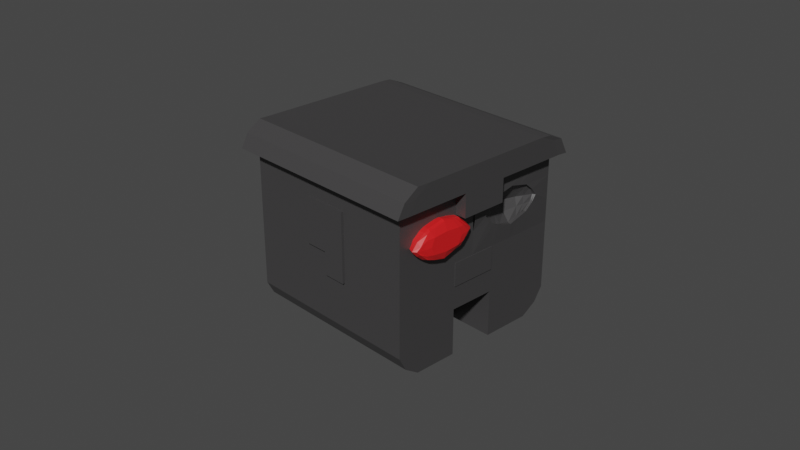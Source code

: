 # Source: Head.blend  (saved by Blender 2.80.75; exported with 4.5.12 LTS)
import bpy
from mathutils import Matrix  # noqa: F401  (used for matrix-valued properties, if any)

bpy.ops.wm.read_factory_settings(use_empty=True)
scene = bpy.context.scene
scene.name = 'Scene'

# ---- collections
col_collection = bpy.data.collections.new('Collection'); scene.collection.children.link(col_collection)

# ---- materials (node trees are filled in below, after node groups)
mat_red_gem = bpy.data.materials.new('Red gem')
mat_red_gem.alpha_threshold = 0.0
mat_red_gem.use_transparent_shadow = False
mat_red_gem.use_sss_translucency = True
mat_red_gem.use_thickness_from_shadow = True
mat_red_gem.diffuse_color = (0.8, 0.01499, 0.03606, 1.0)
mat_red_gem.roughness = 0.0
mat_red_gem.specular_intensity = 1.0
mat_red_gem.metallic = 1.0
mat_red_gem.line_color = (0.0, 0.0, 0.0, 1.0)
mat_stone_head_001 = bpy.data.materials.new('Stone Head.001')
mat_stone_head_001.use_transparent_shadow = False
mat_red_gem_001 = bpy.data.materials.new('Red gem.001')
mat_red_gem_001.alpha_threshold = 0.0
mat_red_gem_001.use_transparent_shadow = False
mat_red_gem_001.use_sss_translucency = True
mat_red_gem_001.use_thickness_from_shadow = True
mat_red_gem_001.diffuse_color = (0.8, 0.01499, 0.03606, 1.0)
mat_red_gem_001.roughness = 0.0
mat_red_gem_001.specular_intensity = 1.0
mat_red_gem_001.metallic = 1.0
mat_red_gem_001.line_color = (0.0, 0.0, 0.0, 1.0)

# ---- material node trees
mat_red_gem.use_nodes = True; mat_red_gem.node_tree.nodes.clear()
_N = mat_red_gem.node_tree.nodes; _L = mat_red_gem.node_tree.links
n0 = _N.new('ShaderNodeOutputMaterial'); n0.name = 'Material Output'; n0.location = (300, 300)
n1 = _N.new('ShaderNodeBsdfPrincipled'); n1.name = 'Principled BSDF'; n1.location = (10, 300)
n1.distribution = 'GGX'
n1.subsurface_method = 'BURLEY'
n1.inputs[0].default_value = (0.8, 0.01355, 0.01578, 1.0)
n1.inputs[2].default_value = 0.4
n1.inputs[3].default_value = 1.45
n1.inputs[9].default_value = (0.0, 0.2, 0.1)
n1.inputs[27].default_value = (0.0, 0.0, 0.0, 1.0)
n1.inputs[28].default_value = 1.0
_L.new(n1.outputs[0], n0.inputs[0])
n0.is_active_output = True
mat_stone_head_001.use_nodes = True; mat_stone_head_001.node_tree.nodes.clear()
_N = mat_stone_head_001.node_tree.nodes; _L = mat_stone_head_001.node_tree.links
n0 = _N.new('ShaderNodeOutputMaterial'); n0.name = 'Material Output'; n0.location = (300, 300)
n1 = _N.new('ShaderNodeBsdfPrincipled'); n1.name = 'Principled BSDF'; n1.location = (10, 300)
n1.distribution = 'GGX'
n1.subsurface_method = 'BURLEY'
n1.inputs[0].default_value = (0.0469, 0.04519, 0.04647, 1.0)
n1.inputs[3].default_value = 1.45
n1.inputs[13].default_value = 1.0
n1.inputs[27].default_value = (0.0, 0.0, 0.0, 1.0)
n1.inputs[28].default_value = 1.0
_L.new(n1.outputs[0], n0.inputs[0])
n0.is_active_output = True
mat_red_gem_001.use_nodes = True; mat_red_gem_001.node_tree.nodes.clear()
_N = mat_red_gem_001.node_tree.nodes; _L = mat_red_gem_001.node_tree.links
n0 = _N.new('ShaderNodeOutputMaterial'); n0.name = 'Material Output'; n0.location = (300, 300)
n1 = _N.new('ShaderNodeBsdfPrincipled'); n1.name = 'Principled BSDF'; n1.location = (10, 300)
n1.distribution = 'GGX'
n1.subsurface_method = 'BURLEY'
n1.inputs[0].default_value = (0.8, 0.01355, 0.01578, 1.0)
n1.inputs[2].default_value = 0.4
n1.inputs[3].default_value = 1.45
n1.inputs[9].default_value = (0.0, 0.2, 0.1)
n1.inputs[27].default_value = (0.0, 0.0, 0.0, 1.0)
n1.inputs[28].default_value = 1.0
_L.new(n1.outputs[0], n0.inputs[0])
n0.is_active_output = True

# ---- world
world_world = bpy.data.worlds.new('World'); scene.world = world_world
world_world.use_nodes = True; world_world.node_tree.nodes.clear()
_N = world_world.node_tree.nodes; _L = world_world.node_tree.links
n0 = _N.new('ShaderNodeOutputWorld'); n0.name = 'World Output'; n0.location = (300, 300)
n1 = _N.new('ShaderNodeBackground'); n1.name = 'Background'; n1.location = (10, 300)
n1.inputs[0].default_value = (0.05088, 0.05088, 0.05088, 1.0)
_L.new(n1.outputs[0], n0.inputs[0])
n0.is_active_output = True
world_world.color = (0.05088, 0.05088, 0.05088)
world_world.use_sun_shadow = False
world_world.sun_shadow_jitter_overblur = 0.0

# ---- cameras
cam_camera = bpy.data.cameras.new('Camera')
cam_camera.clip_end = 100.0
cam_camera.ortho_scale = 7.314

# ---- meshes
me_cube = bpy.data.meshes.new('Cube')
me_cube.from_pydata([(0.6139, 0.5511, -0.2668), (0.6834, 0.5673, -1.0), (0.5903, -0.5652, -0.2353), (0.5868, -0.6325, -1.0), (-0.645, 0.5509, -0.2901), (-0.7366, 0.5509, -1.026), (-0.6337, -0.5694, -0.2687), (-0.6827, -0.5975, -1.0), (-0.9352, 0.0, -1.0), (0.9139, 0.0, -0.2554), (-0.9222, 0.0, -0.2933), (0.9562, 0.0, -1.0), (0.0, 0.8787, -0.9992), (0.0, -0.9046, -0.2391), (0.0, -0.8939, -1.013), (0.0, 0.8884, -0.318), (0.0, 0.0, -1.918), (0.0, 0.0, -0.02592), (-0.8155, 0.2828, -0.3025), (0.8417, 0.2836, -1.0), (-0.8683, 0.2755, -1.013), (0.75, 0.2836, -0.2651), (0.0, 0.5, -0.02592), (0.0, 0.4413, -1.538), (-0.872, -0.3013, -1.0), (0.7763, -0.303, -0.2453), (-0.8025, -0.3013, -0.2843), (0.8291, -0.3162, -1.0), (0.0, -0.4545, -1.538), (0.0, -0.5, -0.02592), (0.3291, -0.7928, -1.0), (0.2034, 0.8022, -0.279), (0.5, 0.0, -0.02592), (0.3417, 0.7836, -1.0), (0.1796, -0.8162, -0.1655), (0.5, 0.0, -1.538), (0.4208, 0.3918, -0.02592), (0.4208, 0.3918, -1.269), (0.4145, -0.4081, -0.02592), (0.4145, -0.4081, -1.269), (-0.3683, 0.7755, -1.013), (-0.1877, -0.8101, -0.1657), (-0.5, 0.0, -1.538), (-0.372, -0.8013, -1.0), (-0.2035, 0.7997, -0.2691), (-0.5, 0.0, -0.02592), (-0.4342, 0.3877, -1.275), (-0.4342, 0.3877, -0.03239), (-0.436, -0.4007, -1.269), (-0.436, -0.4007, -0.02592), (-0.7469, 0.4132, -0.302), (0.7625, 0.4255, -1.0), (-0.8025, 0.4132, -1.019), (0.693, 0.399, -0.2704), (0.0, 0.75, -0.1244), (0.0, 0.6472, -1.269), (0.3813, 0.5877, -1.134), (0.3813, 0.5877, -0.1244), (-0.4012, 0.5816, -0.1341), (-0.4012, 0.5816, -1.144), (-0.808, -0.452, -1.0), (0.6658, -0.4744, -0.245), (0.0, -0.6751, -1.269), (0.0, -0.75, -0.1284), (-0.7357, -0.4755, -0.28), (0.7436, -0.4744, -1.0), (0.3718, -0.6122, -0.1284), (0.3718, -0.6122, -1.134), (-0.404, -0.601, -1.134), (-0.404, -0.601, -0.1284), (0.6834, 0.5673, -0.513), (-0.685, -0.5787, -0.513), (0.6077, -0.6325, -0.513), (-0.7366, 0.5509, -0.5388), (1.0, 0.0, -0.513), (-1.0, 0.0, -0.513), (0.0, 0.9576, -0.513), (0.0, -0.9699, -0.513), (0.8417, 0.2836, -0.513), (-0.8683, 0.2755, -0.5259), (-0.872, -0.3013, -0.513), (0.8291, -0.3162, -0.513), (0.3291, -0.8162, -0.513), (0.3417, 0.7836, -0.513), (-0.3683, 0.7755, -0.5259), (-0.372, -0.8013, -0.513), (0.7625, 0.4255, -0.513), (-0.8025, 0.4132, -0.5324), (-0.808, -0.452, -0.513), (0.7436, -0.4744, -0.513), (0.6834, 0.5673, -0.7565), (0.5972, -0.6325, -0.7565), (-0.7366, 0.5509, -0.7824), (1.0, 0.0, -0.7565), (-1.0, 0.0, -0.7565), (0.0, 0.9181, -0.7561), (0.0, -0.9319, -0.7632), (0.8417, 0.2836, -0.7565), (-0.8683, 0.2755, -0.7694), (-0.872, -0.3013, -0.7565), (0.8291, -0.3162, -0.7565), (0.3291, -0.8045, -0.7565), (0.3417, 0.7836, -0.7565), (-0.3683, 0.7755, -0.7694), (-0.372, -0.8013, -0.7565), (0.7625, 0.4255, -0.7565), (-0.8025, 0.4132, -0.7759), (-0.808, -0.452, -0.7565), (0.7436, -0.4744, -0.7565), (-0.6838, -0.5881, -0.7565), (-0.6844, -0.5834, -0.6347), (0.6834, 0.5673, -0.6347), (0.6024, -0.6325, -0.6347), (-0.7366, 0.5509, -0.6606), (1.0, 0.0, -0.6347), (-1.0, 0.0, -0.6347), (0.0, 0.9378, -0.6345), (0.0, -0.9509, -0.6381), (0.8417, 0.2836, -0.6347), (-0.8683, 0.2755, -0.6477), (-0.872, -0.3013, -0.6347), (0.8291, -0.3162, -0.6347), (0.3291, -0.8104, -0.6347), (0.3417, 0.7836, -0.6347), (-0.3683, 0.7755, -0.6477), (-0.372, -0.8013, -0.6347), (0.7625, 0.4255, -0.6347), (-0.8025, 0.4132, -0.6541), (-0.808, -0.452, -0.6347), (0.7436, -0.4744, -0.6347), (0.6834, 0.5673, -0.8782), (0.592, -0.6325, -0.8782), (-0.7366, 0.5509, -0.9041), (0.9868, 0.0, -0.8782), (-0.9785, 0.0, -0.8782), (0.0, 0.8984, -0.8776), (0.0, -0.9129, -0.8883), (0.8417, 0.2836, -0.8782), (-0.8683, 0.2755, -0.8912), (-0.872, -0.3013, -0.8782), (0.8291, -0.3162, -0.8782), (0.3291, -0.7986, -0.8782), (0.3417, 0.7836, -0.8782), (-0.3683, 0.7755, -0.8912), (-0.372, -0.8013, -0.8782), (0.7625, 0.4255, -0.8782), (-0.8025, 0.4132, -0.8976), (-0.808, -0.452, -0.8782), (0.7436, -0.4744, -0.8782), (-0.6833, -0.5928, -0.8782)], [], [(69, 64, 6, 41), (85, 41, 6, 71), (87, 50, 4, 73), (67, 65, 3, 30), (89, 61, 2, 72), (83, 31, 0, 70), (78, 21, 9, 74), (37, 19, 11, 35), (80, 26, 10, 75), (47, 18, 10, 45), (36, 22, 17, 32), (46, 23, 16, 42), (84, 44, 15, 76), (68, 62, 14, 43), (82, 34, 13, 77), (66, 63, 13, 34), (59, 55, 23, 46), (57, 54, 22, 36), (58, 50, 18, 47), (56, 51, 19, 37), (86, 53, 21, 78), (75, 10, 18, 79), (32, 17, 29, 38), (42, 16, 28, 48), (88, 64, 26, 80), (74, 9, 25, 81), (35, 11, 27, 39), (45, 10, 26, 49), (16, 35, 39, 28), (9, 32, 38, 25), (55, 56, 37, 23), (53, 57, 36, 21), (61, 66, 34, 2), (72, 2, 34, 82), (21, 36, 32, 9), (23, 37, 35, 16), (76, 15, 31, 83), (62, 67, 30, 14), (17, 45, 49, 29), (8, 42, 48, 24), (54, 58, 47, 22), (52, 59, 46, 20), (60, 68, 43, 7), (73, 4, 44, 84), (20, 46, 42, 8), (22, 47, 45, 17), (77, 13, 41, 85), (63, 69, 41, 13), (5, 40, 59, 52), (15, 44, 58, 54), (0, 31, 57, 53), (12, 33, 56, 55), (70, 0, 53, 86), (33, 1, 51, 56), (44, 4, 50, 58), (31, 15, 54, 57), (40, 12, 55, 59), (79, 18, 50, 87), (29, 49, 69, 63), (24, 48, 68, 60), (28, 39, 67, 62), (25, 38, 66, 61), (71, 6, 64, 88), (38, 29, 63, 66), (48, 28, 62, 68), (81, 25, 61, 89), (39, 27, 65, 67), (49, 26, 64, 69), (121, 81, 89, 129), (110, 71, 88, 128), (119, 79, 87, 127), (111, 70, 86, 126), (117, 77, 85, 125), (113, 73, 84, 124), (116, 76, 83, 123), (112, 72, 82, 122), (114, 74, 81, 121), (128, 88, 80, 120), (115, 75, 79, 119), (126, 86, 78, 118), (122, 82, 77, 117), (124, 84, 76, 116), (120, 80, 75, 115), (118, 78, 74, 114), (123, 83, 70, 111), (129, 89, 72, 112), (127, 87, 73, 113), (125, 85, 71, 110), (144, 104, 109, 149), (146, 106, 92, 132), (148, 108, 91, 131), (142, 102, 90, 130), (137, 97, 93, 133), (139, 99, 94, 134), (143, 103, 95, 135), (141, 101, 96, 136), (145, 105, 97, 137), (134, 94, 98, 138), (147, 107, 99, 139), (133, 93, 100, 140), (131, 91, 101, 141), (135, 95, 102, 142), (132, 92, 103, 143), (136, 96, 104, 144), (130, 90, 105, 145), (138, 98, 106, 146), (149, 109, 107, 147), (140, 100, 108, 148), (104, 125, 110, 109), (106, 127, 113, 92), (108, 129, 112, 91), (102, 123, 111, 90), (97, 118, 114, 93), (99, 120, 115, 94), (103, 124, 116, 95), (101, 122, 117, 96), (105, 126, 118, 97), (94, 115, 119, 98), (107, 128, 120, 99), (93, 114, 121, 100), (91, 112, 122, 101), (95, 116, 123, 102), (92, 113, 124, 103), (96, 117, 125, 104), (90, 111, 126, 105), (98, 119, 127, 106), (109, 110, 128, 107), (100, 121, 129, 108), (27, 140, 148, 65), (7, 149, 147, 60), (20, 138, 146, 52), (1, 130, 145, 51), (14, 136, 144, 43), (5, 132, 143, 40), (12, 135, 142, 33), (3, 131, 141, 30), (11, 133, 140, 27), (60, 147, 139, 24), (8, 134, 138, 20), (51, 145, 137, 19), (30, 141, 136, 14), (40, 143, 135, 12), (24, 139, 134, 8), (19, 137, 133, 11), (33, 142, 130, 1), (65, 148, 131, 3), (52, 146, 132, 5), (43, 144, 149, 7)])
_uv = me_cube.uv_layers.new(name='UVMap')
_uv.uv.foreach_set('vector', [0.5625, 0.2188, 0.625, 0.2188, 0.625, 0.25, 0.5625, 0.25, 0.5, 0.4375, 0.625, 0.4375, 0.625, 0.5, 0.5, 0.5, 0.5, 0.7188, 0.625, 0.7188, 0.625, 0.75, 0.5, 0.75, 0.5625, 0.9688, 0.625, 0.9688, 0.625, 1.0, 0.5625, 1.0, 0.25, 0.7188, 0.375, 0.7188, 0.375, 0.75, 0.25, 0.75, 0.75, 0.6875, 0.875, 0.6875, 0.875, 0.75, 0.75, 0.75, 0.25, 0.5625, 0.375, 0.5625, 0.375, 0.625, 0.25, 0.625, 0.5625, 0.8125, 0.625, 0.8125, 0.625, 0.875, 0.5625, 0.875, 0.5, 0.5625, 0.625, 0.5625, 0.625, 0.625, 0.5, 0.625, 0.5625, 0.0625, 0.625, 0.0625, 0.625, 0.125, 0.5625, 0.125, 0.4375, 0.0625, 0.5, 0.0625, 0.5, 0.125, 0.4375, 0.125, 0.4375, 0.8125, 0.5, 0.8125, 0.5, 0.875, 0.4375, 0.875, 0.75, 0.5625, 0.875, 0.5625, 0.875, 0.625, 0.75, 0.625, 0.4375, 0.9687, 0.5, 0.9688, 0.5, 1.0, 0.4375, 1.0, 0.5, 0.3125, 0.625, 0.3125, 0.625, 0.375, 0.5, 0.375, 0.4375, 0.2187, 0.5, 0.2187, 0.5, 0.25, 0.4375, 0.25, 0.4375, 0.7812, 0.5, 0.7812, 0.5, 0.8125, 0.4375, 0.8125, 0.4375, 0.03125, 0.5, 0.03125, 0.5, 0.0625, 0.4375, 0.0625, 0.5625, 0.03125, 0.625, 0.03125, 0.625, 0.0625, 0.5625, 0.0625, 0.5625, 0.7813, 0.625, 0.7812, 0.625, 0.8125, 0.5625, 0.8125, 0.25, 0.5312, 0.375, 0.5312, 0.375, 0.5625, 0.25, 0.5625, 0.5, 0.625, 0.625, 0.625, 0.625, 0.6875, 0.5, 0.6875, 0.4375, 0.125, 0.5, 0.125, 0.5, 0.1875, 0.4375, 0.1875, 0.4375, 0.875, 0.5, 0.875, 0.5, 0.9375, 0.4375, 0.9375, 0.5, 0.5312, 0.625, 0.5312, 0.625, 0.5625, 0.5, 0.5625, 0.25, 0.625, 0.375, 0.625, 0.375, 0.6875, 0.25, 0.6875, 0.5625, 0.875, 0.625, 0.875, 0.625, 0.9375, 0.5625, 0.9375, 0.5625, 0.125, 0.625, 0.125, 0.625, 0.1875, 0.5625, 0.1875, 0.5, 0.875, 0.5625, 0.875, 0.5625, 0.9375, 0.5, 0.9375, 0.375, 0.125, 0.4375, 0.125, 0.4375, 0.1875, 0.375, 0.1875, 0.5, 0.7812, 0.5625, 0.7813, 0.5625, 0.8125, 0.5, 0.8125, 0.375, 0.03125, 0.4375, 0.03125, 0.4375, 0.0625, 0.375, 0.0625, 0.375, 0.2187, 0.4375, 0.2187, 0.4375, 0.25, 0.375, 0.25, 0.5, 0.25, 0.625, 0.25, 0.625, 0.3125, 0.5, 0.3125, 0.375, 0.0625, 0.4375, 0.0625, 0.4375, 0.125, 0.375, 0.125, 0.5, 0.8125, 0.5625, 0.8125, 0.5625, 0.875, 0.5, 0.875, 0.75, 0.625, 0.875, 0.625, 0.875, 0.6875, 0.75, 0.6875, 0.5, 0.9688, 0.5625, 0.9688, 0.5625, 1.0, 0.5, 1.0, 0.5, 0.125, 0.5625, 0.125, 0.5625, 0.1875, 0.5, 0.1875, 0.375, 0.875, 0.4375, 0.875, 0.4375, 0.9375, 0.375, 0.9375, 0.5, 0.03125, 0.5625, 0.03125, 0.5625, 0.0625, 0.5, 0.0625, 0.375, 0.7813, 0.4375, 0.7812, 0.4375, 0.8125, 0.375, 0.8125, 0.375, 0.9688, 0.4375, 0.9687, 0.4375, 1.0, 0.375, 1.0, 0.75, 0.5, 0.875, 0.5, 0.875, 0.5625, 0.75, 0.5625, 0.375, 0.8125, 0.4375, 0.8125, 0.4375, 0.875, 0.375, 0.875, 0.5, 0.0625, 0.5625, 0.0625, 0.5625, 0.125, 0.5, 0.125, 0.5, 0.375, 0.625, 0.375, 0.625, 0.4375, 0.5, 0.4375, 0.5, 0.2187, 0.5625, 0.2188, 0.5625, 0.25, 0.5, 0.25, 0.375, 0.75, 0.4375, 0.75, 0.4375, 0.7812, 0.375, 0.7813, 0.5, 0.0, 0.5625, 0.0, 0.5625, 0.03125, 0.5, 0.03125, 0.375, 0.0, 0.4375, 0.0, 0.4375, 0.03125, 0.375, 0.03125, 0.5, 0.75, 0.5625, 0.75, 0.5625, 0.7813, 0.5, 0.7812, 0.25, 0.5, 0.375, 0.5, 0.375, 0.5312, 0.25, 0.5312, 0.5625, 0.75, 0.625, 0.75, 0.625, 0.7812, 0.5625, 0.7813, 0.5625, 0.0, 0.625, 0.0, 0.625, 0.03125, 0.5625, 0.03125, 0.4375, 0.0, 0.5, 0.0, 0.5, 0.03125, 0.4375, 0.03125, 0.4375, 0.75, 0.5, 0.75, 0.5, 0.7812, 0.4375, 0.7812, 0.5, 0.6875, 0.625, 0.6875, 0.625, 0.7188, 0.5, 0.7188, 0.5, 0.1875, 0.5625, 0.1875, 0.5625, 0.2188, 0.5, 0.2187, 0.375, 0.9375, 0.4375, 0.9375, 0.4375, 0.9687, 0.375, 0.9688, 0.5, 0.9375, 0.5625, 0.9375, 0.5625, 0.9688, 0.5, 0.9688, 0.375, 0.1875, 0.4375, 0.1875, 0.4375, 0.2187, 0.375, 0.2187, 0.5, 0.5, 0.625, 0.5, 0.625, 0.5312, 0.5, 0.5312, 0.4375, 0.1875, 0.5, 0.1875, 0.5, 0.2187, 0.4375, 0.2187, 0.4375, 0.9375, 0.5, 0.9375, 0.5, 0.9688, 0.4375, 0.9687, 0.25, 0.6875, 0.375, 0.6875, 0.375, 0.7188, 0.25, 0.7188, 0.5625, 0.9375, 0.625, 0.9375, 0.625, 0.9688, 0.5625, 0.9688, 0.5625, 0.1875, 0.625, 0.1875, 0.625, 0.2188, 0.5625, 0.2188, 0.2188, 0.6875, 0.25, 0.6875, 0.25, 0.7188, 0.2188, 0.7188, 0.4688, 0.5, 0.5, 0.5, 0.5, 0.5312, 0.4688, 0.5312, 0.4688, 0.6875, 0.5, 0.6875, 0.5, 0.7188, 0.4688, 0.7188, 0.2188, 0.5, 0.25, 0.5, 0.25, 0.5312, 0.2188, 0.5312, 0.4688, 0.375, 0.5, 0.375, 0.5, 0.4375, 0.4688, 0.4375, 0.7188, 0.5, 0.75, 0.5, 0.75, 0.5625, 0.7188, 0.5625, 0.7188, 0.625, 0.75, 0.625, 0.75, 0.6875, 0.7188, 0.6875, 0.4688, 0.25, 0.5, 0.25, 0.5, 0.3125, 0.4688, 0.3125, 0.2188, 0.625, 0.25, 0.625, 0.25, 0.6875, 0.2188, 0.6875, 0.4688, 0.5312, 0.5, 0.5312, 0.5, 0.5625, 0.4688, 0.5625, 0.4688, 0.625, 0.5, 0.625, 0.5, 0.6875, 0.4688, 0.6875, 0.2188, 0.5312, 0.25, 0.5312, 0.25, 0.5625, 0.2188, 0.5625, 0.4688, 0.3125, 0.5, 0.3125, 0.5, 0.375, 0.4688, 0.375, 0.7188, 0.5625, 0.75, 0.5625, 0.75, 0.625, 0.7188, 0.625, 0.4688, 0.5625, 0.5, 0.5625, 0.5, 0.625, 0.4688, 0.625, 0.2188, 0.5625, 0.25, 0.5625, 0.25, 0.625, 0.2188, 0.625, 0.7188, 0.6875, 0.75, 0.6875, 0.75, 0.75, 0.7188, 0.75, 0.2188, 0.7188, 0.25, 0.7188, 0.25, 0.75, 0.2188, 0.75, 0.4688, 0.7188, 0.5, 0.7188, 0.5, 0.75, 0.4688, 0.75, 0.4688, 0.4375, 0.5, 0.4375, 0.5, 0.5, 0.4688, 0.5, 0.4062, 0.4375, 0.4375, 0.4375, 0.4375, 0.5, 0.4062, 0.5, 0.4062, 0.7188, 0.4375, 0.7187, 0.4375, 0.75, 0.4062, 0.75, 0.1562, 0.7188, 0.1875, 0.7188, 0.1875, 0.75, 0.1562, 0.75, 0.6562, 0.6875, 0.6875, 0.6875, 0.6875, 0.75, 0.6562, 0.75, 0.1562, 0.5625, 0.1875, 0.5625, 0.1875, 0.625, 0.1562, 0.625, 0.4062, 0.5625, 0.4375, 0.5625, 0.4375, 0.625, 0.4062, 0.625, 0.6562, 0.5625, 0.6875, 0.5625, 0.6875, 0.625, 0.6562, 0.625, 0.4062, 0.3125, 0.4375, 0.3125, 0.4375, 0.375, 0.4062, 0.375, 0.1562, 0.5312, 0.1875, 0.5312, 0.1875, 0.5625, 0.1562, 0.5625, 0.4062, 0.625, 0.4375, 0.625, 0.4375, 0.6875, 0.4062, 0.6875, 0.4062, 0.5312, 0.4375, 0.5312, 0.4375, 0.5625, 0.4062, 0.5625, 0.1562, 0.625, 0.1875, 0.625, 0.1875, 0.6875, 0.1562, 0.6875, 0.4062, 0.25, 0.4375, 0.25, 0.4375, 0.3125, 0.4062, 0.3125, 0.6562, 0.625, 0.6875, 0.625, 0.6875, 0.6875, 0.6562, 0.6875, 0.6562, 0.5, 0.6875, 0.5, 0.6875, 0.5625, 0.6562, 0.5625, 0.4062, 0.375, 0.4375, 0.375, 0.4375, 0.4375, 0.4062, 0.4375, 0.1562, 0.5, 0.1875, 0.5, 0.1875, 0.5312, 0.1562, 0.5312, 0.4062, 0.6875, 0.4375, 0.6875, 0.4375, 0.7187, 0.4062, 0.7188, 0.4062, 0.5, 0.4375, 0.5, 0.4375, 0.5312, 0.4062, 0.5312, 0.1562, 0.6875, 0.1875, 0.6875, 0.1875, 0.7188, 0.1562, 0.7188, 0.4375, 0.4375, 0.4688, 0.4375, 0.4688, 0.5, 0.4375, 0.5, 0.4375, 0.7187, 0.4688, 0.7188, 0.4688, 0.75, 0.4375, 0.75, 0.1875, 0.7188, 0.2188, 0.7188, 0.2188, 0.75, 0.1875, 0.75, 0.6875, 0.6875, 0.7188, 0.6875, 0.7188, 0.75, 0.6875, 0.75, 0.1875, 0.5625, 0.2188, 0.5625, 0.2188, 0.625, 0.1875, 0.625, 0.4375, 0.5625, 0.4688, 0.5625, 0.4688, 0.625, 0.4375, 0.625, 0.6875, 0.5625, 0.7188, 0.5625, 0.7188, 0.625, 0.6875, 0.625, 0.4375, 0.3125, 0.4688, 0.3125, 0.4688, 0.375, 0.4375, 0.375, 0.1875, 0.5312, 0.2188, 0.5312, 0.2188, 0.5625, 0.1875, 0.5625, 0.4375, 0.625, 0.4688, 0.625, 0.4688, 0.6875, 0.4375, 0.6875, 0.4375, 0.5312, 0.4688, 0.5312, 0.4688, 0.5625, 0.4375, 0.5625, 0.1875, 0.625, 0.2188, 0.625, 0.2188, 0.6875, 0.1875, 0.6875, 0.4375, 0.25, 0.4688, 0.25, 0.4688, 0.3125, 0.4375, 0.3125, 0.6875, 0.625, 0.7188, 0.625, 0.7188, 0.6875, 0.6875, 0.6875, 0.6875, 0.5, 0.7188, 0.5, 0.7188, 0.5625, 0.6875, 0.5625, 0.4375, 0.375, 0.4688, 0.375, 0.4688, 0.4375, 0.4375, 0.4375, 0.1875, 0.5, 0.2188, 0.5, 0.2188, 0.5312, 0.1875, 0.5312, 0.4375, 0.6875, 0.4688, 0.6875, 0.4688, 0.7188, 0.4375, 0.7187, 0.4375, 0.5, 0.4688, 0.5, 0.4688, 0.5312, 0.4375, 0.5312, 0.1875, 0.6875, 0.2188, 0.6875, 0.2188, 0.7188, 0.1875, 0.7188, 0.125, 0.6875, 0.1562, 0.6875, 0.1562, 0.7188, 0.125, 0.7188, 0.375, 0.5, 0.4062, 0.5, 0.4062, 0.5312, 0.375, 0.5312, 0.375, 0.6875, 0.4062, 0.6875, 0.4062, 0.7188, 0.375, 0.7188, 0.125, 0.5, 0.1562, 0.5, 0.1562, 0.5312, 0.125, 0.5312, 0.375, 0.375, 0.4062, 0.375, 0.4062, 0.4375, 0.375, 0.4375, 0.625, 0.5, 0.6562, 0.5, 0.6562, 0.5625, 0.625, 0.5625, 0.625, 0.625, 0.6562, 0.625, 0.6562, 0.6875, 0.625, 0.6875, 0.375, 0.25, 0.4062, 0.25, 0.4062, 0.3125, 0.375, 0.3125, 0.125, 0.625, 0.1562, 0.625, 0.1562, 0.6875, 0.125, 0.6875, 0.375, 0.5312, 0.4062, 0.5312, 0.4062, 0.5625, 0.375, 0.5625, 0.375, 0.625, 0.4062, 0.625, 0.4062, 0.6875, 0.375, 0.6875, 0.125, 0.5312, 0.1562, 0.5312, 0.1562, 0.5625, 0.125, 0.5625, 0.375, 0.3125, 0.4062, 0.3125, 0.4062, 0.375, 0.375, 0.375, 0.625, 0.5625, 0.6562, 0.5625, 0.6562, 0.625, 0.625, 0.625, 0.375, 0.5625, 0.4062, 0.5625, 0.4062, 0.625, 0.375, 0.625, 0.125, 0.5625, 0.1562, 0.5625, 0.1562, 0.625, 0.125, 0.625, 0.625, 0.6875, 0.6562, 0.6875, 0.6562, 0.75, 0.625, 0.75, 0.125, 0.7188, 0.1562, 0.7188, 0.1562, 0.75, 0.125, 0.75, 0.375, 0.7188, 0.4062, 0.7188, 0.4062, 0.75, 0.375, 0.75, 0.375, 0.4375, 0.4062, 0.4375, 0.4062, 0.5, 0.375, 0.5])
me_cube.materials.append(mat_red_gem)
me_cube.materials.append(None)
me_cube.use_remesh_preserve_volume = False
me_cube.use_remesh_preserve_attributes = False
me_cube.use_mirror_vertex_groups = False
me_cube.update()
me_cube_001 = bpy.data.meshes.new('Cube.001')
me_cube_001.from_pydata([(6.177, -3.59, -15.9), (6.169, 1.173, -15.9), (6.184, -3.59, -0.8627), (6.176, 1.173, -0.8627), (6.686, -1.346, -15.9), (-3.187, -1.346, -15.89), (-3.18, -1.346, -0.8525), (-3.187, 0.03784, -15.89), (6.693, 0.03784, -0.8633), (6.686, 0.03784, -15.9), (-3.18, 0.03784, -0.8525), (6.686, -2.571, -15.9), (-3.18, -2.571, -0.8525), (-3.187, -2.571, -15.89), (6.693, -2.571, -0.8633), (6.686, -3.183, -15.9), (-3.18, -3.183, -0.8525), (-3.187, -3.183, -15.89), (6.693, -3.183, -0.8633), (-3.187, -1.959, -15.89), (6.693, -1.959, -0.8633), (6.686, -1.959, -15.9), (-3.18, -1.959, -0.8525), (6.686, -0.6543, -15.9), (-3.18, -0.6543, -0.8525), (-3.187, -0.6543, -15.89), (6.693, -0.6543, -0.8633), (-3.187, 0.73, -15.89), (6.693, 0.73, -0.8633), (6.686, 0.73, -15.9), (-3.18, 0.73, -0.8525), (1.749, -3.795, -15.9), (1.749, 1.422, -15.9), (1.757, 1.422, -0.8579), (1.757, -3.795, -0.8579), (1.757, -1.346, -0.8579), (1.749, -1.346, -15.9), (1.757, 0.03784, -0.8579), (1.749, 0.03784, -15.9), (1.749, -2.571, -15.9), (1.757, -2.571, -0.8579), (1.749, -3.183, -15.9), (1.757, -3.183, -0.8579), (1.757, -1.959, -0.8579), (1.749, -1.959, -15.9), (1.749, -0.6543, -15.9), (1.757, -0.6543, -0.8579), (1.757, 0.73, -0.8579), (1.749, 0.73, -15.9), (-0.7188, -3.795, -15.89), (-0.7188, 1.422, -15.89), (-0.7117, 1.422, -0.8552), (-0.7117, -3.795, -0.8552), (-0.7117, -0.6546, -0.8552), (-0.7188, -1.346, -15.89), (-0.7188, 0.03784, -15.89), (-0.7188, -2.571, -15.89), (-0.7117, -2.571, -0.8552), (-0.7188, -3.183, -15.89), (-0.6804, -3.168, -0.8552), (-0.7117, -1.959, -0.8552), (-0.7188, -1.959, -15.89), (-0.7188, -0.6543, -15.89), (-0.7188, 0.73, -15.89), (4.218, 1.422, -15.9), (4.225, 1.422, -0.8606), (4.225, -3.795, -0.8606), (4.225, -1.346, -0.8606), (4.218, -1.346, -15.9), (4.225, 0.03784, -0.8606), (4.218, 0.03784, -15.9), (4.218, -2.571, -15.9), (4.225, -2.571, -0.8606), (4.218, -3.183, -15.9), (4.225, -3.183, -0.8606), (4.225, -1.959, -0.8606), (4.218, -1.959, -15.9), (4.218, -0.6543, -15.9), (4.225, -0.6543, -0.8606), (4.225, 0.73, -0.8606), (4.218, 0.73, -15.9), (4.218, -3.795, -15.9), (0.5153, 1.422, -15.9), (0.5224, 1.422, -0.8565), (0.5224, -3.795, -0.8565), (0.5224, -1.346, -0.8565), (0.5153, -1.346, -15.9), (0.5153, 0.03784, -15.9), (0.5153, -2.571, -15.9), (0.5224, -2.571, -0.8565), (0.5153, -3.183, -15.9), (0.5224, -3.183, -0.8565), (0.5224, -1.959, -0.8565), (0.5153, -1.959, -15.9), (0.5153, -0.6543, -15.9), (0.5153, 0.73, -15.9), (0.5153, -3.795, -15.9), (2.984, -3.795, -15.9), (2.984, 1.422, -15.9), (2.991, 1.422, -0.8592), (2.991, -3.795, -0.8592), (2.991, -1.346, -0.8592), (2.984, -1.346, -15.9), (2.991, 0.03784, -0.8592), (2.984, 0.03784, -15.9), (2.984, -2.571, -15.9), (2.991, -2.571, -0.8592), (2.984, -3.183, -15.9), (2.991, -3.183, -0.8592), (2.991, -1.959, -0.8592), (2.984, -1.959, -15.9), (2.984, -0.6543, -15.9), (2.991, -0.6543, -0.8592), (2.991, 0.73, -0.8592), (2.984, 0.73, -15.9), (-1.953, -3.795, -15.89), (-1.953, 1.422, -15.89), (-1.946, 1.422, -0.8538), (-1.946, -3.795, -0.8538), (-1.953, -1.346, -15.89), (-1.953, 0.03784, -15.89), (-1.953, -2.571, -15.89), (-1.946, -2.571, -0.8538), (-1.953, -3.183, -15.89), (-1.946, -3.183, -0.8538), (-1.946, -1.959, -0.8538), (-1.953, -1.959, -15.89), (-1.953, -0.6543, -15.89), (-1.946, 0.73, -0.8538), (-1.953, 0.73, -15.89), (5.452, 1.422, -15.9), (5.459, 1.422, -0.8619), (5.459, -3.795, -0.8619), (5.452, -1.346, -15.9), (5.459, 0.03784, -0.8619), (5.452, 0.03784, -15.9), (5.452, -2.571, -15.9), (5.459, -2.571, -0.8619), (5.452, -3.183, -15.9), (5.459, -3.183, -0.8619), (5.459, -1.959, -0.8619), (5.452, -1.959, -15.9), (5.452, -0.6543, -15.9), (5.459, -0.6543, -0.8619), (5.459, 0.73, -0.8619), (5.452, 0.73, -15.9), (5.452, -3.795, -15.9), (6.172, 1.173, -8.382), (6.181, -3.59, -8.382), (-3.184, -1.346, -8.372), (6.69, -1.346, -8.383), (6.69, 0.03784, -8.383), (-3.184, 0.03784, -8.372), (-3.184, -2.571, -8.372), (6.69, -2.571, -8.383), (-3.184, -3.183, -8.372), (6.69, -3.183, -8.383), (6.69, -1.959, -8.383), (-3.184, -1.959, -8.372), (6.69, -0.6543, -8.383), (-3.184, -0.6543, -8.372), (-3.184, 0.73, -8.372), (6.69, 0.73, -8.383), (1.753, -3.795, -8.377), (1.753, 1.422, -8.377), (-0.7153, -3.795, -8.375), (-0.7153, 1.422, -8.375), (4.221, 1.422, -8.38), (4.221, -3.795, -8.38), (1.752, 1.514, -10.26), (2.987, 1.422, -8.379), (2.987, -3.795, -8.379), (-1.949, -3.795, -8.373), (-1.949, 1.422, -8.373), (5.456, -3.795, -8.382), (5.456, 1.422, -8.382), (6.183, -3.59, -4.623), (-3.182, -1.346, -4.612), (-3.182, 0.03784, -4.612), (-3.182, -2.571, -4.612), (-3.182, -3.183, -4.612), (-3.182, -1.959, -4.612), (-3.182, -0.6543, -4.612), (-3.182, 0.73, -4.612), (1.755, 1.422, -4.618), (-0.7135, 1.422, -4.615), (4.223, 1.422, -4.62), (0.5207, 1.422, -4.616), (2.989, 1.422, -4.619), (-1.948, 1.422, -4.614), (5.457, 1.422, -4.622), (6.174, 1.173, -4.623), (6.692, -1.346, -4.623), (6.692, 0.03784, -4.623), (6.692, -2.571, -4.623), (6.692, -3.183, -4.623), (6.692, -1.959, -4.623), (6.692, -0.6543, -4.623), (6.692, 0.73, -4.623), (1.755, -3.795, -4.618), (-0.7135, -3.795, -4.615), (4.223, -3.795, -4.62), (0.5207, -3.795, -4.616), (2.989, -3.795, -4.619), (-1.948, -3.795, -4.614), (5.457, -3.795, -4.622), (6.17, 1.173, -12.14), (6.688, -1.346, -12.14), (6.688, 0.03784, -12.14), (6.688, -2.571, -12.14), (6.688, -3.183, -12.14), (6.688, -1.959, -12.14), (6.688, -0.6543, -12.14), (6.688, 0.73, -12.14), (1.751, -3.795, -12.14), (-0.7171, -3.795, -12.13), (4.22, -3.795, -12.14), (0.5171, -3.795, -12.14), (2.985, -3.795, -12.14), (-1.951, -3.795, -12.13), (5.454, -3.795, -12.14), (6.179, -3.59, -12.14), (-3.185, -1.346, -12.13), (-3.185, 0.03784, -12.13), (-3.185, -2.571, -12.13), (-3.185, -3.183, -12.13), (-3.185, -1.959, -12.13), (-3.185, -0.6543, -12.13), (-3.185, 0.73, -12.13), (1.751, 1.422, -12.14), (-0.7171, 1.422, -12.13), (4.22, 1.422, -12.14), (0.5171, 1.422, -12.14), (2.985, 1.422, -12.14), (-1.951, 1.422, -12.13), (5.454, 1.422, -12.14), (6.183, -3.59, -2.743), (-3.181, -1.346, -2.732), (-3.181, 0.03784, -2.732), (-3.181, -2.571, -2.732), (-3.181, -3.183, -2.732), (-3.181, -1.959, -2.732), (-3.181, -0.6543, -2.732), (-3.181, 0.73, -2.732), (1.756, 1.422, -2.738), (-0.7126, 1.422, -2.735), (4.224, 1.422, -2.74), (0.5215, 1.422, -2.736), (2.99, 1.422, -2.739), (-1.947, 1.422, -2.734), (5.458, 1.422, -2.742), (6.175, 1.173, -2.743), (6.692, 0.03784, -2.743), (6.692, -2.571, -2.743), (6.692, -3.183, -2.743), (6.692, -1.959, -2.743), (6.692, -0.6543, -2.743), (6.692, 0.73, -2.743), (1.756, -3.795, -2.738), (-0.7126, -3.795, -2.735), (4.224, -3.795, -2.74), (0.5215, -3.795, -2.736), (2.99, -3.795, -2.739), (-1.947, -3.795, -2.734), (5.458, -3.795, -2.742), (6.173, 1.173, -6.502), (6.691, -1.346, -6.503), (6.691, 0.03784, -6.503), (6.691, -2.571, -6.503), (6.691, -3.183, -6.503), (6.691, -1.959, -6.503), (6.691, -0.6543, -6.503), (6.691, 0.73, -6.503), (1.754, -3.795, -6.498), (-0.7144, -3.795, -6.495), (4.222, -3.795, -6.5), (0.5198, -3.795, -6.496), (2.988, -3.795, -6.499), (-1.949, -3.795, -6.494), (5.456, -3.795, -6.502), (6.182, -3.59, -6.502), (-3.183, -1.346, -6.492), (-3.183, 0.03784, -6.492), (-3.183, -2.571, -6.492), (-3.183, -3.183, -6.492), (-3.183, -1.959, -6.492), (-3.183, -0.6543, -6.492), (-3.183, 0.73, -6.492), (1.754, 1.422, -6.498), (-0.7144, 1.422, -6.495), (4.222, 1.422, -6.5), (0.5198, 1.422, -6.496), (2.988, 1.422, -6.499), (-1.949, 1.422, -6.494), (5.456, 1.422, -6.502), (6.18, -3.59, -10.26), (-3.185, -1.346, -10.25), (-3.185, 0.03784, -10.25), (-3.185, -2.571, -10.25), (-3.185, -3.183, -10.25), (-3.185, -1.959, -10.25), (-3.185, -0.6543, -10.25), (-3.185, 0.73, -10.25), (1.752, 1.422, -10.26), (-0.7162, 1.422, -10.25), (4.22, 1.422, -10.26), (0.518, 1.422, -10.26), (2.986, 1.422, -10.26), (-1.95, 1.422, -10.25), (5.455, 1.422, -10.26), (6.171, 1.173, -10.26), (6.689, -1.346, -10.26), (6.689, 0.03784, -10.26), (6.689, -2.571, -10.26), (6.689, -3.183, -10.26), (6.689, -1.959, -10.26), (6.689, -0.6543, -10.26), (6.689, 0.73, -10.26), (1.752, -3.795, -10.26), (-0.7162, -3.795, -10.25), (4.22, -3.795, -10.26), (0.518, -3.795, -10.26), (2.986, -3.795, -10.26), (-1.95, -3.795, -10.25), (5.455, -3.795, -10.26), (6.17, 1.173, -14.02), (6.687, -1.346, -14.02), (6.687, 0.03784, -14.02), (6.687, -2.571, -14.02), (6.687, -3.183, -14.02), (6.687, -1.959, -14.02), (6.687, -0.6543, -14.02), (6.687, 0.73, -14.02), (1.75, -3.795, -14.02), (-0.718, -3.795, -14.01), (4.219, -3.795, -14.02), (0.5162, -3.795, -14.02), (2.985, -3.795, -14.02), (-1.952, -3.795, -14.01), (5.453, -3.795, -14.02), (6.178, -3.59, -14.02), (-3.186, -1.346, -14.01), (-3.186, 0.03784, -14.01), (-3.186, -2.571, -14.01), (-3.186, -3.183, -14.01), (-3.186, -1.959, -14.01), (-3.186, -0.6543, -14.01), (-3.186, 0.73, -14.01), (1.75, 1.422, -14.02), (-0.718, 1.422, -14.01), (4.219, 1.422, -14.02), (0.5162, 1.422, -14.02), (2.985, 1.422, -14.02), (-1.952, 1.422, -14.01), (5.453, 1.422, -14.02), (1.792, -1.959, -0.8579), (1.792, -1.346, -0.8579), (1.792, -0.6543, -0.8579), (1.791, -1.346, -2.738), (1.79, -1.346, -4.618), (1.791, -1.959, -2.738), (1.79, -1.959, -4.618), (1.791, -0.6543, -2.738), (1.79, -0.6543, -4.618), (-0.6694, -1.983, -0.8552), (-0.7117, -2.571, -0.8552), (0.5224, -2.571, -0.8565), (0.5224, -1.959, -0.8565), (1.757, -1.346, -0.7855), (1.757, -1.959, -0.7855), (1.757, -0.6543, -0.7855), (2.991, -1.346, -0.7868), (2.991, -1.959, -0.7868), (2.991, -0.6543, -0.7868), (-3.179, -3.183, 0.02351), (-2.657, -3.594, 0.03229), (-3.179, -0.6542, 0.02351), (-3.179, -1.346, 0.02351), (-3.179, 0.7301, 0.02351), (-3.179, 0.03797, 0.02351), (-3.179, -1.958, 0.02351), (-3.179, -2.571, 0.02351), (-2.809, 1.187, 0.0231), (-1.945, -0.6545, 0.02216), (-0.7111, -0.6545, 0.0208), (-1.945, -1.958, 0.02216), (-0.7111, -1.958, 0.0208), (-1.945, -0.6542, 0.02216), (-1.945, 1.422, 0.02216), (-1.945, -3.795, 0.02216), (-1.945, 0.03797, 0.02216), (-1.945, -2.571, 0.02216), (-1.945, -3.183, 0.02216), (-1.945, 0.7301, 0.02216), (-1.954, -3.795, -16.68), (-2.665, -3.595, -16.67), (-3.188, 0.7298, -16.68), (-2.817, 1.187, -16.68), (-3.188, -1.959, -16.68), (-3.188, -1.347, -16.68), (-3.188, -0.6544, -16.68), (-3.188, 0.0377, -16.68), (-3.188, -3.183, -16.68), (-3.188, -2.571, -16.68), (-1.954, 1.422, -16.68), (-1.954, -1.347, -16.68), (-1.954, 0.0377, -16.68), (-1.954, -2.571, -16.68), (-1.954, -3.183, -16.68), (-1.954, -1.959, -16.68), (-1.954, -0.6544, -16.68), (-1.954, 0.7298, -16.68), (-0.03685, -1.346, -0.8559), (-0.09465, 1.422, -0.8559), (1.754, -3.869, -6.498), (1.753, -3.869, -8.377), (-0.7144, -3.869, -6.495), (-0.7153, -3.869, -8.375), (0.5198, -3.869, -6.496), (0.5189, -3.869, -8.376), (2.988, -3.869, -6.499), (2.987, -3.869, -8.379), (1.752, -3.869, -10.26), (-0.7162, -3.869, -10.25), (0.518, -3.869, -10.26), (1.753, 1.514, -8.377), (-0.7162, 1.514, -10.25), (-0.7153, 1.514, -8.375), (0.518, 1.514, -10.26), (0.5189, 1.514, -8.376), (2.987, 1.514, -8.379), (1.754, 1.514, -6.498), (-0.7144, 1.514, -6.495), (0.5198, 1.514, -6.496), (2.988, 1.514, -6.499), (-3.165, 0.991, -15.85), (-2.795, 1.448, -15.85), (-2.788, 1.448, -2.688), (-2.788, 1.448, -0.8081), (-3.158, 0.991, -0.8077), (-3.159, 0.991, -2.688), (-1.931, 1.683, -15.85), (-1.924, 1.683, -0.809), (-1.932, 1.683, -16.64), (-3.157, 0.9912, 0.06828), (-1.925, 1.683, -2.689), (-2.792, 1.448, -10.21), (-2.791, 1.448, -8.328), (-3.162, 0.991, -10.21), (-3.162, 0.991, -8.327), (-1.928, 1.683, -10.21), (-1.927, 1.683, -8.329), (-2.79, 1.448, -6.448), (-2.789, 1.448, -4.568), (-3.161, 0.991, -6.447), (-3.16, 0.991, -4.567), (-1.927, 1.683, -6.449), (-1.926, 1.683, -4.569), (-2.794, 1.448, -13.97), (-2.793, 1.448, -12.09), (-3.164, 0.991, -13.97), (-3.163, 0.991, -12.09), (-1.93, 1.683, -13.97), (-1.929, 1.683, -12.09), (-2.787, 1.448, 0.06788), (-1.923, 1.683, 0.06693), (-3.166, 0.9909, -16.64), (-2.795, 1.448, -16.64), (-1.963, -4.129, -15.91), (-2.675, -3.928, -15.9), (-3.19, -3.517, -0.866), (-2.667, -3.928, -0.8572), (-2.674, -3.928, -14.02), (-3.197, -3.517, -15.91), (-3.191, -3.517, -2.746), (-2.667, -3.928, 0.01877), (-1.956, -4.129, -0.8673), (-2.675, -3.929, -16.69), (-3.198, -3.517, -16.7), (-1.962, -4.129, -14.03), (-2.67, -3.928, -6.497), (-2.671, -3.928, -8.377), (-3.194, -3.517, -10.27), (-3.193, -3.517, -8.386), (-1.958, -4.129, -6.507), (-1.959, -4.129, -8.387), (-3.192, -3.517, -6.506), (-3.192, -3.517, -4.626), (-2.668, -3.928, -2.737), (-2.669, -3.928, -4.617), (-1.957, -4.129, -2.747), (-1.957, -4.129, -4.627), (-2.672, -3.928, -10.26), (-2.673, -3.928, -12.14), (-1.96, -4.129, -10.27), (-1.961, -4.129, -12.15), (-3.196, -3.517, -14.03), (-3.195, -3.517, -12.15), (-3.189, -3.517, 0.009983), (-1.955, -4.129, 0.008628), (-1.963, -4.129, -16.7), (0.008397, -1.33, -0.76), (-1.946, -0.6543, -0.8538), (-1.946, -0.6546, -0.8538), (-1.946, 0.03784, -0.8538), (-0.808, -0.452, -1.0), (-0.6827, -0.5975, -1.0), (-0.3683, 0.7755, -1.013), (-0.7366, 0.5509, -1.026), (0.6834, 0.5673, -0.8782), (0.6834, 0.5673, -1.0), (0.592, -0.6325, -0.8782), (0.5868, -0.6325, -1.0), (-0.7366, 0.5509, -0.9041), (0.3291, -0.7928, -1.0), (0.7625, 0.4255, -1.0), (-0.8683, 0.2755, -1.013), (-0.9352, 0.0, -1.0), (0.8291, -0.3162, -1.0), (0.9562, 0.0, -1.0), (0.9868, 0.0, -0.8782), (-0.5, 0.0, -1.538), (-0.9785, 0.0, -0.8782), (0.3417, 0.7836, -1.0), (0.0, 0.8787, -0.9992), (-0.372, -0.8013, -1.0), (0.0, -0.8939, -1.013), (0.5, 0.0, -1.538), (0.0, 0.0, -1.918), (0.0, 0.4413, -1.538), (0.0, 0.8984, -0.8776), (0.0, -0.6751, -1.269), (0.0, -0.9129, -0.8883), (0.8417, 0.2836, -1.0), (-0.8025, 0.4132, -1.019), (0.0, 0.6472, -1.269), (-0.4342, 0.3877, -1.275), (0.4208, 0.3918, -1.269), (0.8417, 0.2836, -0.8782), (-0.8683, 0.2755, -0.8912), (-0.872, -0.3013, -1.0), (0.7436, -0.4744, -1.0), (0.0, -0.4545, -1.538), (-0.436, -0.4007, -1.269), (-0.872, -0.3013, -0.8782), (0.8291, -0.3162, -0.8782), (0.4145, -0.4081, -1.269), (0.3813, 0.5877, -1.134), (0.3291, -0.7986, -0.8782), (0.3417, 0.7836, -0.8782), (0.3718, -0.6122, -1.134), (-0.4012, 0.5816, -1.144), (-0.404, -0.601, -1.134), (-0.3683, 0.7755, -0.8912), (-0.372, -0.8013, -0.8782), (0.7625, 0.4255, -0.8782), (-0.8025, 0.4132, -0.8976), (-0.808, -0.452, -0.8782), (0.7436, -0.4744, -0.8782), (-0.6833, -0.5928, -0.8782), (-0.6838, -0.5881, -0.7565), (-0.372, -0.8013, -0.7565), (-0.8025, 0.4132, -0.7759), (-0.7366, 0.5509, -0.7824), (0.7436, -0.4744, -0.7565), (0.5972, -0.6325, -0.7565), (0.3417, 0.7836, -0.7565), (0.6834, 0.5673, -0.7565), (0.8417, 0.2836, -0.7565), (1.0, 0.0, -0.7565), (-0.872, -0.3013, -0.7565), (-1.0, 0.0, -0.7565), (-0.3683, 0.7755, -0.7694), (0.0, 0.9181, -0.7561), (0.3291, -0.8045, -0.7565), (0.0, -0.9319, -0.7632), (0.7625, 0.4255, -0.7565), (-0.8683, 0.2755, -0.7694), (-0.808, -0.452, -0.7565), (0.8291, -0.3162, -0.7565), (0.5224, 1.422, -0.8565), (1.757, 1.422, -0.8579), (0.5224, -1.346, -0.8565), (1.757, -1.346, -0.8579), (1.757, 0.73, -0.8579), (1.757, 0.03784, -0.8579), (1.757, -0.6543, -0.8579), (-1.946, 1.422, -0.8538), (-0.7117, 1.422, -0.8552), (-1.946, 0.73, -0.8538), (0.008397, -1.33, -0.76), (-1.946, -1.346, -0.8538), (-1.946, -0.6543, -0.8538)], [], [(119, 126, 409, 405), (378, 382, 464, 444), (125, 60, 386, 385), (172, 278, 484, 485), (254, 18, 2, 236), (338, 219, 495, 479), (346, 25, 5, 341), (228, 302, 448, 461), (344, 17, 473, 496), (6, 22, 380, 377), (257, 28, 8, 252), (347, 27, 7, 342), (126, 121, 407, 409), (5, 25, 400, 399), (345, 19, 13, 343), (255, 20, 14, 253), (394, 115, 468, 500), (127, 119, 405, 410), (343, 13, 17, 344), (253, 14, 18, 254), (10, 24, 376, 379), (20, 255, 360, 355), (341, 5, 19, 345), (120, 127, 410, 406), (204, 263, 490, 491), (24, 6, 377, 376), (252, 8, 26, 256), (342, 7, 25, 346), (117, 249, 445, 442), (251, 3, 28, 257), (116, 129, 411, 404), (104, 38, 48, 114), (99, 33, 47, 113), (103, 37, 46, 112), (102, 36, 45, 111), (105, 39, 44, 110), (109, 101, 371, 372), (106, 40, 42, 108), (97, 31, 41, 107), (109, 43, 40, 106), (107, 41, 39, 105), (111, 45, 38, 104), (113, 47, 37, 103), (110, 44, 36, 102), (43, 109, 372, 369), (337, 333, 31, 97), (108, 42, 34, 100), (248, 244, 33, 99), (114, 48, 32, 98), (87, 55, 63, 95), (86, 54, 62, 94), (88, 56, 61, 93), (85, 412, 53, 60, 92), (96, 49, 58, 90), (92, 60, 364, 367), (90, 58, 56, 88), (94, 62, 55, 87), (93, 61, 54, 86), (336, 334, 49, 96), (91, 59, 52, 84), (247, 245, 51, 413, 83), (95, 63, 50, 82), (145, 80, 64, 130), (250, 246, 65, 131), (139, 74, 66, 132), (339, 335, 81, 146), (141, 76, 68, 133), (144, 79, 69, 134), (142, 77, 70, 135), (138, 73, 71, 136), (140, 75, 72, 137), (146, 81, 73, 138), (137, 72, 74, 139), (136, 71, 76, 141), (133, 68, 77, 142), (134, 69, 78, 143), (131, 65, 79, 144), (135, 70, 80, 145), (48, 95, 82, 32), (244, 247, 83, 33), (42, 91, 84, 34), (333, 336, 96, 31), (44, 93, 86, 36), (45, 94, 87, 38), (41, 90, 88, 39), (43, 92, 89, 40), (31, 96, 90, 41), (40, 89, 91, 42), (35, 85, 92, 43), (39, 88, 93, 44), (36, 86, 94, 45), (38, 87, 95, 48), (80, 114, 98, 64), (246, 248, 99, 65), (74, 108, 100, 66), (335, 337, 97, 81), (78, 112, 101, 67), (76, 110, 102, 68), (79, 113, 103, 69), (77, 111, 104, 70), (73, 107, 105, 71), (75, 109, 106, 72), (81, 97, 107, 73), (72, 106, 108, 74), (67, 101, 109, 75), (71, 105, 110, 76), (68, 102, 111, 77), (69, 103, 112, 78), (65, 99, 113, 79), (70, 104, 114, 80), (55, 120, 129, 63), (54, 119, 127, 62), (56, 121, 126, 61), (30, 10, 379, 378), (57, 122, 124, 59), (49, 115, 123, 58), (60, 125, 122, 57), (58, 123, 121, 56), (62, 127, 120, 55), (61, 126, 119, 54), (334, 338, 115, 49), (59, 124, 118, 52), (245, 249, 117, 51), (63, 129, 116, 50), (9, 135, 145, 29), (3, 131, 144, 28), (8, 134, 143, 26), (4, 133, 142, 23), (11, 136, 141, 21), (14, 137, 139, 18), (0, 146, 138, 15), (20, 140, 137, 14), (15, 138, 136, 11), (23, 142, 135, 9), (28, 144, 134, 8), (21, 141, 133, 4), (340, 339, 146, 0), (18, 139, 132, 2), (251, 250, 131, 3), (29, 145, 130, 1), (310, 309, 175, 147), (280, 279, 174, 148), (304, 308, 173, 166), (274, 278, 172, 165), (275, 277, 171, 168), (305, 307, 170, 167), (321, 318, 422, 424), (170, 164, 425, 430), (279, 275, 168, 174), (309, 305, 167, 175), (166, 289, 432, 427), (273, 276, 418, 414), (307, 303, 164, 170), (171, 277, 420, 421), (310, 147, 162, 317), (302, 161, 449, 448), (282, 152, 160, 286), (312, 151, 159, 316), (281, 149, 158, 285), (311, 150, 157, 315), (313, 154, 156, 314), (283, 153, 155, 284), (315, 157, 154, 313), (285, 158, 153, 283), (287, 161, 152, 282), (317, 162, 151, 312), (316, 159, 150, 311), (286, 160, 149, 281), (240, 180, 487, 474), (314, 156, 148, 295), (118, 389, 499, 476), (382, 388, 465, 464), (278, 204, 491, 484), (402, 395, 477, 478), (242, 182, 177, 237), (243, 183, 178, 238), (241, 181, 179, 239), (239, 179, 180, 240), (237, 177, 181, 241), (238, 178, 182, 242), (308, 234, 463, 450), (262, 258, 199, 203), (261, 259, 200, 202), (264, 260, 201, 205), (258, 261, 202, 199), (260, 262, 203, 201), (259, 263, 204, 200), (236, 264, 205, 176), (265, 294, 190, 191), (289, 293, 189, 185), (290, 292, 188, 186), (288, 291, 187, 184), (294, 290, 186, 190), (291, 289, 185, 187), (292, 288, 184, 188), (265, 191, 198, 272), (267, 193, 197, 271), (266, 192, 196, 270), (268, 194, 195, 269), (270, 196, 194, 268), (272, 198, 193, 267), (271, 197, 192, 266), (269, 195, 176, 280), (27, 347, 460, 435), (183, 243, 440, 455), (329, 210, 221, 340), (331, 212, 207, 326), (332, 213, 208, 327), (330, 211, 209, 328), (328, 209, 210, 329), (326, 207, 211, 330), (327, 208, 212, 331), (325, 206, 213, 332), (352, 348, 229, 233), (351, 349, 230, 232), (354, 350, 231, 235), (348, 351, 232, 229), (350, 352, 233, 231), (349, 353, 234, 230), (325, 354, 235, 206), (295, 324, 220, 221), (319, 323, 219, 215), (320, 322, 218, 216), (318, 321, 217, 214), (324, 320, 216, 220), (321, 319, 215, 217), (322, 318, 214, 218), (404, 397, 467, 443), (297, 223, 227, 301), (296, 222, 226, 300), (298, 224, 225, 299), (300, 226, 224, 298), (302, 228, 223, 297), (301, 227, 222, 296), (374, 16, 470, 498), (284, 155, 483, 486), (2, 132, 264, 236), (52, 118, 263, 259), (66, 100, 262, 260), (34, 84, 261, 258), (132, 66, 260, 264), (84, 52, 259, 261), (100, 34, 258, 262), (396, 27, 435, 466), (10, 238, 242, 24), (6, 237, 241, 22), (12, 239, 240, 16), (22, 241, 239, 12), (30, 243, 238, 10), (24, 242, 237, 6), (17, 402, 478, 473), (375, 374, 498, 475), (191, 190, 250, 251), (185, 189, 249, 245), (186, 188, 248, 246), (184, 187, 247, 244), (190, 186, 246, 250), (187, 185, 245, 247), (188, 184, 244, 248), (191, 251, 257, 198), (193, 252, 256, 197), (255, 196, 361, 360), (194, 253, 254, 195), (196, 255, 253, 194), (198, 257, 252, 193), (196, 192, 359, 361), (195, 254, 236, 176), (353, 116, 441, 462), (397, 396, 466, 467), (156, 269, 280, 148), (159, 271, 266, 150), (162, 272, 267, 151), (157, 270, 268, 154), (154, 268, 269, 156), (150, 266, 270, 157), (151, 267, 271, 159), (147, 265, 272, 162), (292, 170, 430, 434), (303, 306, 428, 169), (175, 167, 290, 294), (289, 291, 433, 432), (167, 170, 292, 290), (166, 173, 293, 289), (147, 175, 294, 265), (155, 299, 482, 483), (180, 284, 486, 487), (182, 286, 281, 177), (183, 287, 282, 178), (181, 285, 283, 179), (179, 283, 284, 180), (177, 281, 285, 181), (178, 282, 286, 182), (173, 308, 450, 451), (203, 199, 273, 277), (202, 200, 274, 276), (205, 201, 275, 279), (199, 202, 276, 273), (201, 203, 277, 275), (200, 204, 278, 274), (176, 205, 279, 280), (323, 172, 485, 494), (389, 375, 475, 499), (160, 301, 296, 149), (161, 302, 297, 152), (158, 300, 298, 153), (153, 298, 299, 155), (149, 296, 300, 158), (152, 297, 301, 160), (161, 287, 454, 449), (171, 163, 318, 322), (274, 165, 417, 416), (174, 168, 320, 324), (165, 319, 423, 417), (168, 171, 322, 320), (165, 172, 323, 319), (148, 174, 324, 295), (249, 189, 457, 445), (210, 314, 295, 221), (212, 316, 311, 207), (213, 317, 312, 208), (211, 315, 313, 209), (209, 313, 314, 210), (207, 311, 315, 211), (208, 312, 316, 212), (206, 310, 317, 213), (233, 229, 303, 307), (232, 230, 304, 306), (235, 231, 305, 309), (229, 232, 306, 303), (231, 233, 307, 305), (230, 234, 308, 304), (206, 235, 309, 310), (1, 130, 354, 325), (50, 116, 353, 349), (64, 98, 352, 350), (32, 82, 351, 348), (130, 64, 350, 354), (82, 50, 349, 351), (98, 32, 348, 352), (1, 325, 332, 29), (9, 327, 331, 23), (4, 326, 330, 21), (11, 328, 329, 15), (21, 330, 328, 11), (29, 332, 327, 9), (23, 331, 326, 4), (15, 329, 340, 0), (243, 30, 439, 440), (221, 220, 339, 340), (215, 219, 338, 334), (216, 218, 337, 335), (214, 217, 336, 333), (220, 216, 335, 339), (217, 215, 334, 336), (218, 214, 333, 337), (287, 183, 455, 454), (223, 342, 346, 227), (222, 341, 345, 226), (224, 343, 344, 225), (226, 345, 343, 224), (228, 347, 342, 223), (227, 346, 341, 222), (219, 323, 494, 495), (225, 344, 496, 497), (362, 357, 356, 358), (358, 356, 355, 360), (359, 358, 360, 361), (363, 362, 358, 359), (197, 256, 362, 363), (256, 26, 357, 362), (192, 197, 363, 359), (60, 57, 365, 364), (89, 92, 367, 366), (371, 368, 369, 372), (373, 370, 368, 371), (46, 35, 368, 370), (112, 46, 370, 373), (101, 112, 373, 371), (35, 43, 369, 368), (392, 374, 375, 389), (387, 376, 377, 383), (393, 378, 379, 390), (385, 380, 381, 391), (391, 381, 374, 392), (383, 377, 380, 385), (390, 379, 376, 387), (388, 382, 378, 393), (384, 383, 385, 386), (124, 122, 391, 392), (30, 378, 444, 439), (16, 240, 474, 470), (118, 124, 392, 389), (122, 125, 385, 391), (22, 12, 381, 380), (128, 117, 388, 393), (12, 16, 374, 381), (60, 53, 384, 386), (411, 396, 397, 404), (409, 398, 399, 405), (410, 400, 401, 406), (408, 402, 403, 407), (394, 395, 402, 408), (407, 403, 398, 409), (405, 399, 400, 410), (406, 401, 396, 411), (293, 173, 451, 456), (116, 404, 443, 441), (25, 7, 401, 400), (123, 115, 394, 408), (129, 120, 406, 411), (13, 19, 398, 403), (7, 27, 396, 401), (121, 123, 408, 407), (19, 5, 399, 398), (17, 13, 403, 402), (414, 418, 419, 415), (418, 416, 417, 419), (420, 414, 415, 421), (419, 417, 423, 424), (415, 419, 424, 422), (277, 273, 414, 420), (163, 171, 421, 415), (276, 274, 416, 418), (319, 321, 424, 423), (318, 163, 415, 422), (169, 428, 429, 425), (428, 426, 427, 429), (430, 425, 431, 434), (429, 427, 432, 433), (425, 429, 433, 431), (304, 166, 427, 426), (306, 304, 426, 428), (291, 288, 431, 433), (288, 292, 434, 431), (164, 303, 169, 425), (445, 437, 438, 442), (438, 439, 444, 464), (458, 436, 435, 460), (452, 447, 449, 454), (450, 446, 447, 451), (437, 453, 455, 440), (456, 452, 453, 457), (462, 458, 459, 463), (446, 459, 461, 448), (438, 437, 440, 439), (457, 453, 437, 445), (451, 447, 452, 456), (453, 452, 454, 455), (447, 446, 448, 449), (463, 459, 446, 450), (441, 436, 458, 462), (459, 458, 460, 461), (442, 438, 464, 465), (436, 441, 443, 467), (435, 436, 467, 466), (234, 353, 462, 463), (388, 117, 442, 465), (189, 293, 456, 457), (347, 228, 461, 460), (479, 472, 469, 468), (496, 473, 469, 472), (468, 469, 477, 500), (470, 471, 475, 498), (469, 473, 478, 477), (486, 483, 481, 480), (484, 480, 481, 485), (490, 488, 489, 491), (474, 487, 489, 488), (482, 497, 493, 492), (494, 492, 493, 495), (470, 474, 488, 471), (476, 471, 488, 490), (491, 489, 480, 484), (487, 486, 480, 489), (485, 481, 492, 494), (483, 482, 492, 481), (497, 496, 472, 493), (495, 493, 472, 479), (471, 476, 499, 475), (395, 394, 500, 477), (299, 225, 497, 482), (263, 118, 476, 490), (115, 338, 479, 468), (37, 46, 586, 585), (83, 33, 581, 580), (128, 117, 587, 589), (33, 47, 584, 581), (503, 502, 592, 591), (501, 503, 591, 590), (46, 35, 583, 586), (85, 501, 590, 582), (117, 51, 588, 587), (502, 128, 589, 592), (35, 85, 582, 583), (47, 37, 585, 584), (51, 83, 580, 588), (387, 383, 503, 502), (393, 390, 504, 128), (390, 387, 502, 504), (53, 503, 383, 384), (550, 514, 512, 541), (537, 527, 519, 533), (536, 521, 528, 529), (552, 525, 526, 531), (551, 536, 529, 535), (547, 537, 533, 515), (521, 543, 542, 528), (527, 546, 518, 519), (528, 542, 546, 527), (535, 529, 537, 547), (529, 528, 527, 537), (531, 526, 514, 550), (517, 540, 543, 521), (534, 516, 536, 551), (505, 506, 525, 552), (516, 517, 521, 536), (508, 534, 551, 507), (524, 535, 547, 523), (523, 547, 515, 510), (507, 551, 535, 524), (540, 505, 552, 543), (542, 531, 550, 546), (543, 552, 531, 542), (546, 550, 541, 518), (554, 559, 560, 561), (556, 513, 563, 562), (558, 511, 565, 564), (549, 509, 567, 566), (538, 520, 569, 568), (544, 522, 571, 570), (553, 530, 573, 572), (548, 532, 575, 574), (555, 538, 568, 576), (522, 539, 577, 571), (557, 544, 570, 578), (520, 545, 579, 569), (511, 548, 574, 565), (530, 549, 566, 573), (513, 553, 572, 563), (532, 554, 561, 575), (509, 555, 576, 567), (539, 556, 562, 577), (559, 557, 578, 560), (545, 558, 564, 579), (518, 541, 558, 545), (506, 505, 557, 559), (516, 534, 556, 539), (510, 515, 555, 509), (526, 525, 554, 532), (508, 507, 553, 513), (524, 523, 549, 530), (512, 514, 548, 511), (519, 518, 545, 520), (505, 540, 544, 557), (517, 516, 539, 522), (515, 533, 538, 555), (514, 526, 532, 548), (507, 524, 530, 553), (540, 517, 522, 544), (533, 519, 520, 538), (523, 510, 509, 549), (541, 512, 511, 558), (534, 508, 513, 556), (525, 506, 559, 554), (571, 589, 592, 570), (566, 581, 580, 573), (573, 580, 572), (572, 580, 588, 563), (575, 590, 582, 574), (560, 591, 561), (561, 591, 590, 575), (568, 585, 584, 576), (563, 588, 587, 562), (576, 584, 567), (577, 587, 589, 571), (565, 583, 586, 564), (562, 587, 577), (570, 592, 591, 578), (567, 584, 581, 566), (578, 591, 560), (579, 585, 569), (569, 585, 568), (564, 586, 585, 579), (574, 582, 583, 565)])
_uv = me_cube_001.uv_layers.new(name='UVMap')
_uv.uv.foreach_set('vector', [0.5938, 0.1173, 0.5938, 0.088, 0.5938, 0.088, 0.5938, 0.1173, 0.625, 0.5332, 0.625, 0.5, 0.625, 0.5, 0.625, 0.5332, 0.5938, 0.662, 0.5625, 0.662, 0.5625, 0.662, 0.5938, 0.662, 0.5938, 0.875, 0.5938, 0.8438, 0.5938, 0.8438, 0.5938, 0.875, 0.3438, 0.7207, 0.375, 0.7207, 0.375, 0.75, 0.3438, 0.75, 0.5938, 0.9688, 0.5938, 0.9375, 0.5938, 0.9375, 0.5938, 0.9688, 0.8438, 0.5995, 0.875, 0.5995, 0.875, 0.6327, 0.8438, 0.6327, 0.8125, 0.5332, 0.7812, 0.5332, 0.7812, 0.5332, 0.8125, 0.5332, 0.8438, 0.7207, 0.875, 0.7207, 0.875, 0.7207, 0.8438, 0.7207, 0.625, 0.6327, 0.625, 0.662, 0.625, 0.662, 0.625, 0.6327, 0.3438, 0.5332, 0.375, 0.5332, 0.375, 0.5663, 0.3438, 0.5663, 0.8438, 0.5332, 0.875, 0.5332, 0.875, 0.5663, 0.8438, 0.5663, 0.5938, 0.088, 0.5938, 0.05867, 0.5938, 0.05867, 0.5938, 0.088, 0.875, 0.6327, 0.875, 0.5995, 0.875, 0.5995, 0.875, 0.6327, 0.8438, 0.662, 0.875, 0.662, 0.875, 0.6913, 0.8438, 0.6913, 0.3438, 0.662, 0.375, 0.662, 0.375, 0.6913, 0.3438, 0.6913, 0.5938, 0.0, 0.5938, 0.0, 0.5938, 0.0, 0.5938, 0.0, 0.5938, 0.1505, 0.5938, 0.1173, 0.5938, 0.1173, 0.5938, 0.1505, 0.8438, 0.6913, 0.875, 0.6913, 0.875, 0.7207, 0.8438, 0.7207, 0.3438, 0.6913, 0.375, 0.6913, 0.375, 0.7207, 0.3438, 0.7207, 0.625, 0.5663, 0.625, 0.5995, 0.625, 0.5995, 0.625, 0.5663, 0.375, 0.662, 0.3438, 0.662, 0.3438, 0.662, 0.375, 0.662, 0.8438, 0.6327, 0.875, 0.6327, 0.875, 0.662, 0.8438, 0.662, 0.5938, 0.1837, 0.5938, 0.1505, 0.5938, 0.1505, 0.5938, 0.1837, 0.5938, 0.8125, 0.5938, 0.7812, 0.5938, 0.7812, 0.5938, 0.8125, 0.625, 0.5995, 0.625, 0.6327, 0.625, 0.6327, 0.625, 0.5995, 0.3438, 0.5663, 0.375, 0.5663, 0.375, 0.5995, 0.3438, 0.5995, 0.8438, 0.5663, 0.875, 0.5663, 0.875, 0.5995, 0.8438, 0.5995, 0.5938, 0.5, 0.5938, 0.4688, 0.5938, 0.4688, 0.5938, 0.5, 0.3438, 0.5, 0.375, 0.5, 0.375, 0.5332, 0.3438, 0.5332, 0.5938, 0.25, 0.5938, 0.2168, 0.5938, 0.2168, 0.5938, 0.25, 0.4688, 0.1837, 0.5, 0.1837, 0.5, 0.2168, 0.4688, 0.2168, 0.4688, 0.5, 0.5, 0.5, 0.5, 0.5332, 0.4688, 0.5332, 0.4688, 0.5663, 0.5, 0.5663, 0.5, 0.5995, 0.4688, 0.5995, 0.4688, 0.1173, 0.5, 0.1173, 0.5, 0.1505, 0.4688, 0.1505, 0.4688, 0.05867, 0.5, 0.05867, 0.5, 0.088, 0.4688, 0.088, 0.4688, 0.662, 0.4688, 0.6327, 0.4688, 0.6327, 0.4688, 0.662, 0.4688, 0.6913, 0.5, 0.6913, 0.5, 0.7207, 0.4688, 0.7207, 0.4688, 0.0, 0.5, 0.0, 0.5, 0.02933, 0.4688, 0.02933, 0.4688, 0.662, 0.5, 0.662, 0.5, 0.6913, 0.4688, 0.6913, 0.4688, 0.02933, 0.5, 0.02933, 0.5, 0.05867, 0.4688, 0.05867, 0.4688, 0.1505, 0.5, 0.1505, 0.5, 0.1837, 0.4688, 0.1837, 0.4688, 0.5332, 0.5, 0.5332, 0.5, 0.5663, 0.4688, 0.5663, 0.4688, 0.088, 0.5, 0.088, 0.5, 0.1173, 0.4688, 0.1173, 0.5, 0.662, 0.4688, 0.662, 0.4688, 0.662, 0.5, 0.662, 0.4688, 0.9688, 0.5, 0.9688, 0.5, 1.0, 0.4688, 1.0, 0.4688, 0.7207, 0.5, 0.7207, 0.5, 0.75, 0.4688, 0.75, 0.4688, 0.4688, 0.5, 0.4688, 0.5, 0.5, 0.4688, 0.5, 0.4688, 0.2168, 0.5, 0.2168, 0.5, 0.25, 0.4688, 0.25, 0.5312, 0.1837, 0.5625, 0.1837, 0.5625, 0.2168, 0.5312, 0.2168, 0.5312, 0.1173, 0.5625, 0.1173, 0.5625, 0.1505, 0.5312, 0.1505, 0.5312, 0.05867, 0.5625, 0.05867, 0.5625, 0.088, 0.5312, 0.088, 0.5312, 0.6327, 0.5454, 0.6327, 0.5625, 0.6327, 0.5625, 0.662, 0.5312, 0.662, 0.5312, 0.0, 0.5625, 0.0, 0.5625, 0.02933, 0.5312, 0.02933, 0.5312, 0.662, 0.5625, 0.662, 0.5625, 0.662, 0.5312, 0.662, 0.5312, 0.02933, 0.5625, 0.02933, 0.5625, 0.05867, 0.5312, 0.05867, 0.5312, 0.1505, 0.5625, 0.1505, 0.5625, 0.1837, 0.5312, 0.1837, 0.5312, 0.088, 0.5625, 0.088, 0.5625, 0.1173, 0.5312, 0.1173, 0.5312, 0.9688, 0.5625, 0.9688, 0.5625, 1.0, 0.5312, 1.0, 0.5312, 0.7207, 0.5625, 0.7207, 0.5625, 0.75, 0.5312, 0.75, 0.5312, 0.4688, 0.5625, 0.4688, 0.5625, 0.5, 0.5469, 0.5, 0.5312, 0.5, 0.5312, 0.2168, 0.5625, 0.2168, 0.5625, 0.25, 0.5312, 0.25, 0.4062, 0.2168, 0.4375, 0.2168, 0.4375, 0.25, 0.4062, 0.25, 0.4062, 0.4688, 0.4375, 0.4688, 0.4375, 0.5, 0.4062, 0.5, 0.4062, 0.7207, 0.4375, 0.7207, 0.4375, 0.75, 0.4062, 0.75, 0.4062, 0.9688, 0.4375, 0.9688, 0.4375, 1.0, 0.4062, 1.0, 0.4062, 0.088, 0.4375, 0.088, 0.4375, 0.1173, 0.4062, 0.1173, 0.4062, 0.5332, 0.4375, 0.5332, 0.4375, 0.5663, 0.4062, 0.5663, 0.4062, 0.1505, 0.4375, 0.1505, 0.4375, 0.1837, 0.4062, 0.1837, 0.4062, 0.02933, 0.4375, 0.02933, 0.4375, 0.05867, 0.4062, 0.05867, 0.4062, 0.662, 0.4375, 0.662, 0.4375, 0.6913, 0.4062, 0.6913, 0.4062, 0.0, 0.4375, 0.0, 0.4375, 0.02933, 0.4062, 0.02933, 0.4062, 0.6913, 0.4375, 0.6913, 0.4375, 0.7207, 0.4062, 0.7207, 0.4062, 0.05867, 0.4375, 0.05867, 0.4375, 0.088, 0.4062, 0.088, 0.4062, 0.1173, 0.4375, 0.1173, 0.4375, 0.1505, 0.4062, 0.1505, 0.4062, 0.5663, 0.4375, 0.5663, 0.4375, 0.5995, 0.4062, 0.5995, 0.4062, 0.5, 0.4375, 0.5, 0.4375, 0.5332, 0.4062, 0.5332, 0.4062, 0.1837, 0.4375, 0.1837, 0.4375, 0.2168, 0.4062, 0.2168, 0.5, 0.2168, 0.5312, 0.2168, 0.5312, 0.25, 0.5, 0.25, 0.5, 0.4688, 0.5312, 0.4688, 0.5312, 0.5, 0.5, 0.5, 0.5, 0.7207, 0.5312, 0.7207, 0.5312, 0.75, 0.5, 0.75, 0.5, 0.9688, 0.5312, 0.9688, 0.5312, 1.0, 0.5, 1.0, 0.5, 0.088, 0.5312, 0.088, 0.5312, 0.1173, 0.5, 0.1173, 0.5, 0.1505, 0.5312, 0.1505, 0.5312, 0.1837, 0.5, 0.1837, 0.5, 0.02933, 0.5312, 0.02933, 0.5312, 0.05867, 0.5, 0.05867, 0.5, 0.662, 0.5312, 0.662, 0.5312, 0.6913, 0.5, 0.6913, 0.5, 0.0, 0.5312, 0.0, 0.5312, 0.02933, 0.5, 0.02933, 0.5, 0.6913, 0.5312, 0.6913, 0.5312, 0.7207, 0.5, 0.7207, 0.5, 0.6327, 0.5312, 0.6327, 0.5312, 0.662, 0.5, 0.662, 0.5, 0.05867, 0.5312, 0.05867, 0.5312, 0.088, 0.5, 0.088, 0.5, 0.1173, 0.5312, 0.1173, 0.5312, 0.1505, 0.5, 0.1505, 0.5, 0.1837, 0.5312, 0.1837, 0.5312, 0.2168, 0.5, 0.2168, 0.4375, 0.2168, 0.4688, 0.2168, 0.4688, 0.25, 0.4375, 0.25, 0.4375, 0.4688, 0.4688, 0.4688, 0.4688, 0.5, 0.4375, 0.5, 0.4375, 0.7207, 0.4688, 0.7207, 0.4688, 0.75, 0.4375, 0.75, 0.4375, 0.9688, 0.4688, 0.9688, 0.4688, 1.0, 0.4375, 1.0, 0.4375, 0.5995, 0.4688, 0.5995, 0.4688, 0.6327, 0.4375, 0.6327, 0.4375, 0.088, 0.4688, 0.088, 0.4688, 0.1173, 0.4375, 0.1173, 0.4375, 0.5332, 0.4688, 0.5332, 0.4688, 0.5663, 0.4375, 0.5663, 0.4375, 0.1505, 0.4688, 0.1505, 0.4688, 0.1837, 0.4375, 0.1837, 0.4375, 0.02933, 0.4688, 0.02933, 0.4688, 0.05867, 0.4375, 0.05867, 0.4375, 0.662, 0.4688, 0.662, 0.4688, 0.6913, 0.4375, 0.6913, 0.4375, 0.0, 0.4688, 0.0, 0.4688, 0.02933, 0.4375, 0.02933, 0.4375, 0.6913, 0.4688, 0.6913, 0.4688, 0.7207, 0.4375, 0.7207, 0.4375, 0.6327, 0.4688, 0.6327, 0.4688, 0.662, 0.4375, 0.662, 0.4375, 0.05867, 0.4688, 0.05867, 0.4688, 0.088, 0.4375, 0.088, 0.4375, 0.1173, 0.4688, 0.1173, 0.4688, 0.1505, 0.4375, 0.1505, 0.4375, 0.5663, 0.4688, 0.5663, 0.4688, 0.5995, 0.4375, 0.5995, 0.4375, 0.5, 0.4688, 0.5, 0.4688, 0.5332, 0.4375, 0.5332, 0.4375, 0.1837, 0.4688, 0.1837, 0.4688, 0.2168, 0.4375, 0.2168, 0.5625, 0.1837, 0.5938, 0.1837, 0.5938, 0.2168, 0.5625, 0.2168, 0.5625, 0.1173, 0.5938, 0.1173, 0.5938, 0.1505, 0.5625, 0.1505, 0.5625, 0.05867, 0.5938, 0.05867, 0.5938, 0.088, 0.5625, 0.088, 0.625, 0.5332, 0.625, 0.5663, 0.625, 0.5663, 0.625, 0.5332, 0.5625, 0.6913, 0.5938, 0.6913, 0.5938, 0.7207, 0.5625, 0.7207, 0.5625, 0.0, 0.5938, 0.0, 0.5938, 0.02933, 0.5625, 0.02933, 0.5625, 0.662, 0.5938, 0.662, 0.5938, 0.6913, 0.5625, 0.6913, 0.5625, 0.02933, 0.5938, 0.02933, 0.5938, 0.05867, 0.5625, 0.05867, 0.5625, 0.1505, 0.5938, 0.1505, 0.5938, 0.1837, 0.5625, 0.1837, 0.5625, 0.088, 0.5938, 0.088, 0.5938, 0.1173, 0.5625, 0.1173, 0.5625, 0.9688, 0.5938, 0.9688, 0.5938, 1.0, 0.5625, 1.0, 0.5625, 0.7207, 0.5938, 0.7207, 0.5938, 0.75, 0.5625, 0.75, 0.5625, 0.4688, 0.5938, 0.4688, 0.5938, 0.5, 0.5625, 0.5, 0.5625, 0.2168, 0.5938, 0.2168, 0.5938, 0.25, 0.5625, 0.25, 0.375, 0.1837, 0.4062, 0.1837, 0.4062, 0.2168, 0.375, 0.2168, 0.375, 0.5, 0.4062, 0.5, 0.4062, 0.5332, 0.375, 0.5332, 0.375, 0.5663, 0.4062, 0.5663, 0.4062, 0.5995, 0.375, 0.5995, 0.375, 0.1173, 0.4062, 0.1173, 0.4062, 0.1505, 0.375, 0.1505, 0.375, 0.05867, 0.4062, 0.05867, 0.4062, 0.088, 0.375, 0.088, 0.375, 0.6913, 0.4062, 0.6913, 0.4062, 0.7207, 0.375, 0.7207, 0.375, 0.0, 0.4062, 0.0, 0.4062, 0.02933, 0.375, 0.02933, 0.375, 0.662, 0.4062, 0.662, 0.4062, 0.6913, 0.375, 0.6913, 0.375, 0.02933, 0.4062, 0.02933, 0.4062, 0.05867, 0.375, 0.05867, 0.375, 0.1505, 0.4062, 0.1505, 0.4062, 0.1837, 0.375, 0.1837, 0.375, 0.5332, 0.4062, 0.5332, 0.4062, 0.5663, 0.375, 0.5663, 0.375, 0.088, 0.4062, 0.088, 0.4062, 0.1173, 0.375, 0.1173, 0.375, 0.9688, 0.4062, 0.9688, 0.4062, 1.0, 0.375, 1.0, 0.375, 0.7207, 0.4062, 0.7207, 0.4062, 0.75, 0.375, 0.75, 0.375, 0.4688, 0.4062, 0.4688, 0.4062, 0.5, 0.375, 0.5, 0.375, 0.2168, 0.4062, 0.2168, 0.4062, 0.25, 0.375, 0.25, 0.375, 0.3438, 0.4062, 0.3438, 0.4062, 0.375, 0.375, 0.375, 0.375, 0.8438, 0.4062, 0.8438, 0.4062, 0.875, 0.375, 0.875, 0.5625, 0.3438, 0.5938, 0.3438, 0.5938, 0.375, 0.5625, 0.375, 0.5625, 0.8438, 0.5938, 0.8438, 0.5938, 0.875, 0.5625, 0.875, 0.4375, 0.8438, 0.4688, 0.8438, 0.4688, 0.875, 0.4375, 0.875, 0.4375, 0.3438, 0.4688, 0.3438, 0.4688, 0.375, 0.4375, 0.375, 0.5312, 0.9062, 0.5, 0.9062, 0.5, 0.9062, 0.5312, 0.9062, 0.4688, 0.375, 0.5, 0.375, 0.5, 0.375, 0.4688, 0.375, 0.4062, 0.8438, 0.4375, 0.8438, 0.4375, 0.875, 0.4062, 0.875, 0.4062, 0.3438, 0.4375, 0.3438, 0.4375, 0.375, 0.4062, 0.375, 0.5625, 0.375, 0.5625, 0.4062, 0.5625, 0.4062, 0.5625, 0.375, 0.5, 0.8438, 0.5312, 0.8438, 0.5312, 0.8438, 0.5, 0.8438, 0.4688, 0.3438, 0.5, 0.3438, 0.5, 0.375, 0.4688, 0.375, 0.4688, 0.875, 0.4688, 0.8438, 0.4688, 0.8438, 0.4688, 0.875, 0.2188, 0.5, 0.25, 0.5, 0.25, 0.5332, 0.2188, 0.5332, 0.7812, 0.5332, 0.75, 0.5332, 0.75, 0.5332, 0.7812, 0.5332, 0.7188, 0.5663, 0.75, 0.5663, 0.75, 0.5995, 0.7188, 0.5995, 0.2188, 0.5663, 0.25, 0.5663, 0.25, 0.5995, 0.2188, 0.5995, 0.7188, 0.6327, 0.75, 0.6327, 0.75, 0.662, 0.7188, 0.662, 0.2188, 0.6327, 0.25, 0.6327, 0.25, 0.662, 0.2188, 0.662, 0.2188, 0.6913, 0.25, 0.6913, 0.25, 0.7207, 0.2188, 0.7207, 0.7188, 0.6913, 0.75, 0.6913, 0.75, 0.7207, 0.7188, 0.7207, 0.2188, 0.662, 0.25, 0.662, 0.25, 0.6913, 0.2188, 0.6913, 0.7188, 0.662, 0.75, 0.662, 0.75, 0.6913, 0.7188, 0.6913, 0.7188, 0.5332, 0.75, 0.5332, 0.75, 0.5663, 0.7188, 0.5663, 0.2188, 0.5332, 0.25, 0.5332, 0.25, 0.5663, 0.2188, 0.5663, 0.2188, 0.5995, 0.25, 0.5995, 0.25, 0.6327, 0.2188, 0.6327, 0.7188, 0.5995, 0.75, 0.5995, 0.75, 0.6327, 0.7188, 0.6327, 0.6562, 0.7207, 0.6875, 0.7207, 0.6875, 0.7207, 0.6562, 0.7207, 0.2188, 0.7207, 0.25, 0.7207, 0.25, 0.75, 0.2188, 0.75, 0.5938, 0.75, 0.5938, 0.75, 0.5938, 0.75, 0.5938, 0.75, 0.625, 0.5, 0.5938, 0.5, 0.5938, 0.5, 0.625, 0.5, 0.5938, 0.8438, 0.5938, 0.8125, 0.5938, 0.8125, 0.5938, 0.8438, 0.625, 0.02933, 0.625, 0.0, 0.625, 0.0, 0.625, 0.02933, 0.6562, 0.5995, 0.6875, 0.5995, 0.6875, 0.6327, 0.6562, 0.6327, 0.6562, 0.5332, 0.6875, 0.5332, 0.6875, 0.5663, 0.6562, 0.5663, 0.6562, 0.662, 0.6875, 0.662, 0.6875, 0.6913, 0.6562, 0.6913, 0.6562, 0.6913, 0.6875, 0.6913, 0.6875, 0.7207, 0.6562, 0.7207, 0.6562, 0.6327, 0.6875, 0.6327, 0.6875, 0.662, 0.6562, 0.662, 0.6562, 0.5663, 0.6875, 0.5663, 0.6875, 0.5995, 0.6562, 0.5995, 0.5938, 0.3438, 0.5938, 0.3125, 0.5938, 0.3125, 0.5938, 0.3438, 0.4688, 0.7812, 0.5, 0.7812, 0.5, 0.8125, 0.4688, 0.8125, 0.5312, 0.7812, 0.5625, 0.7812, 0.5625, 0.8125, 0.5312, 0.8125, 0.4062, 0.7812, 0.4375, 0.7812, 0.4375, 0.8125, 0.4062, 0.8125, 0.5, 0.7812, 0.5312, 0.7812, 0.5312, 0.8125, 0.5, 0.8125, 0.4375, 0.7812, 0.4688, 0.7812, 0.4688, 0.8125, 0.4375, 0.8125, 0.5625, 0.7812, 0.5938, 0.7812, 0.5938, 0.8125, 0.5625, 0.8125, 0.375, 0.7812, 0.4062, 0.7812, 0.4062, 0.8125, 0.375, 0.8125, 0.375, 0.4062, 0.4062, 0.4062, 0.4062, 0.4375, 0.375, 0.4375, 0.5625, 0.4062, 0.5938, 0.4062, 0.5938, 0.4375, 0.5625, 0.4375, 0.4375, 0.4062, 0.4688, 0.4062, 0.4688, 0.4375, 0.4375, 0.4375, 0.5, 0.4062, 0.5312, 0.4062, 0.5312, 0.4375, 0.5, 0.4375, 0.4062, 0.4062, 0.4375, 0.4062, 0.4375, 0.4375, 0.4062, 0.4375, 0.5312, 0.4062, 0.5625, 0.4062, 0.5625, 0.4375, 0.5312, 0.4375, 0.4688, 0.4062, 0.5, 0.4062, 0.5, 0.4375, 0.4688, 0.4375, 0.2812, 0.5, 0.3125, 0.5, 0.3125, 0.5332, 0.2812, 0.5332, 0.2812, 0.5663, 0.3125, 0.5663, 0.3125, 0.5995, 0.2812, 0.5995, 0.2812, 0.6327, 0.3125, 0.6327, 0.3125, 0.662, 0.2812, 0.662, 0.2812, 0.6913, 0.3125, 0.6913, 0.3125, 0.7207, 0.2812, 0.7207, 0.2812, 0.662, 0.3125, 0.662, 0.3125, 0.6913, 0.2812, 0.6913, 0.2812, 0.5332, 0.3125, 0.5332, 0.3125, 0.5663, 0.2812, 0.5663, 0.2812, 0.5995, 0.3125, 0.5995, 0.3125, 0.6327, 0.2812, 0.6327, 0.2812, 0.7207, 0.3125, 0.7207, 0.3125, 0.75, 0.2812, 0.75, 0.875, 0.5332, 0.8438, 0.5332, 0.8438, 0.5332, 0.875, 0.5332, 0.6875, 0.5332, 0.6562, 0.5332, 0.6562, 0.5332, 0.6875, 0.5332, 0.1562, 0.7207, 0.1875, 0.7207, 0.1875, 0.75, 0.1562, 0.75, 0.1562, 0.5995, 0.1875, 0.5995, 0.1875, 0.6327, 0.1562, 0.6327, 0.1562, 0.5332, 0.1875, 0.5332, 0.1875, 0.5663, 0.1562, 0.5663, 0.1562, 0.662, 0.1875, 0.662, 0.1875, 0.6913, 0.1562, 0.6913, 0.1562, 0.6913, 0.1875, 0.6913, 0.1875, 0.7207, 0.1562, 0.7207, 0.1562, 0.6327, 0.1875, 0.6327, 0.1875, 0.662, 0.1562, 0.662, 0.1562, 0.5663, 0.1875, 0.5663, 0.1875, 0.5995, 0.1562, 0.5995, 0.1562, 0.5, 0.1875, 0.5, 0.1875, 0.5332, 0.1562, 0.5332, 0.4688, 0.2812, 0.5, 0.2812, 0.5, 0.3125, 0.4688, 0.3125, 0.5312, 0.2812, 0.5625, 0.2812, 0.5625, 0.3125, 0.5312, 0.3125, 0.4062, 0.2812, 0.4375, 0.2812, 0.4375, 0.3125, 0.4062, 0.3125, 0.5, 0.2812, 0.5312, 0.2812, 0.5312, 0.3125, 0.5, 0.3125, 0.4375, 0.2812, 0.4688, 0.2812, 0.4688, 0.3125, 0.4375, 0.3125, 0.5625, 0.2812, 0.5938, 0.2812, 0.5938, 0.3125, 0.5625, 0.3125, 0.375, 0.2812, 0.4062, 0.2812, 0.4062, 0.3125, 0.375, 0.3125, 0.375, 0.9062, 0.4062, 0.9062, 0.4062, 0.9375, 0.375, 0.9375, 0.5625, 0.9062, 0.5938, 0.9062, 0.5938, 0.9375, 0.5625, 0.9375, 0.4375, 0.9062, 0.4688, 0.9062, 0.4688, 0.9375, 0.4375, 0.9375, 0.5, 0.9062, 0.5312, 0.9062, 0.5312, 0.9375, 0.5, 0.9375, 0.4062, 0.9062, 0.4375, 0.9062, 0.4375, 0.9375, 0.4062, 0.9375, 0.5312, 0.9062, 0.5625, 0.9062, 0.5625, 0.9375, 0.5312, 0.9375, 0.4688, 0.9062, 0.5, 0.9062, 0.5, 0.9375, 0.4688, 0.9375, 0.5938, 0.25, 0.625, 0.25, 0.625, 0.25, 0.5938, 0.25, 0.7812, 0.5663, 0.8125, 0.5663, 0.8125, 0.5995, 0.7812, 0.5995, 0.7812, 0.6327, 0.8125, 0.6327, 0.8125, 0.662, 0.7812, 0.662, 0.7812, 0.6913, 0.8125, 0.6913, 0.8125, 0.7207, 0.7812, 0.7207, 0.7812, 0.662, 0.8125, 0.662, 0.8125, 0.6913, 0.7812, 0.6913, 0.7812, 0.5332, 0.8125, 0.5332, 0.8125, 0.5663, 0.7812, 0.5663, 0.7812, 0.5995, 0.8125, 0.5995, 0.8125, 0.6327, 0.7812, 0.6327, 0.625, 0.7207, 0.625, 0.7207, 0.625, 0.7207, 0.625, 0.7207, 0.7188, 0.7207, 0.75, 0.7207, 0.75, 0.7207, 0.7188, 0.7207, 0.375, 0.75, 0.4062, 0.75, 0.4062, 0.7812, 0.375, 0.7812, 0.5625, 0.75, 0.5938, 0.75, 0.5938, 0.7812, 0.5625, 0.7812, 0.4375, 0.75, 0.4688, 0.75, 0.4688, 0.7812, 0.4375, 0.7812, 0.5, 0.75, 0.5312, 0.75, 0.5312, 0.7812, 0.5, 0.7812, 0.4062, 0.75, 0.4375, 0.75, 0.4375, 0.7812, 0.4062, 0.7812, 0.5312, 0.75, 0.5625, 0.75, 0.5625, 0.7812, 0.5312, 0.7812, 0.4688, 0.75, 0.5, 0.75, 0.5, 0.7812, 0.4688, 0.7812, 0.875, 0.5332, 0.875, 0.5332, 0.875, 0.5332, 0.875, 0.5332, 0.625, 0.5663, 0.6562, 0.5663, 0.6562, 0.5995, 0.625, 0.5995, 0.625, 0.6327, 0.6562, 0.6327, 0.6562, 0.662, 0.625, 0.662, 0.625, 0.6913, 0.6562, 0.6913, 0.6562, 0.7207, 0.625, 0.7207, 0.625, 0.662, 0.6562, 0.662, 0.6562, 0.6913, 0.625, 0.6913, 0.625, 0.5332, 0.6562, 0.5332, 0.6562, 0.5663, 0.625, 0.5663, 0.625, 0.5995, 0.6562, 0.5995, 0.6562, 0.6327, 0.625, 0.6327, 0.875, 0.7207, 0.875, 0.7207, 0.875, 0.7207, 0.875, 0.7207, 0.625, 0.75, 0.625, 0.7207, 0.625, 0.7207, 0.625, 0.75, 0.375, 0.4375, 0.4062, 0.4375, 0.4062, 0.4688, 0.375, 0.4688, 0.5625, 0.4375, 0.5938, 0.4375, 0.5938, 0.4688, 0.5625, 0.4688, 0.4375, 0.4375, 0.4688, 0.4375, 0.4688, 0.4688, 0.4375, 0.4688, 0.5, 0.4375, 0.5312, 0.4375, 0.5312, 0.4688, 0.5, 0.4688, 0.4062, 0.4375, 0.4375, 0.4375, 0.4375, 0.4688, 0.4062, 0.4688, 0.5312, 0.4375, 0.5625, 0.4375, 0.5625, 0.4688, 0.5312, 0.4688, 0.4688, 0.4375, 0.5, 0.4375, 0.5, 0.4688, 0.4688, 0.4688, 0.3125, 0.5, 0.3438, 0.5, 0.3438, 0.5332, 0.3125, 0.5332, 0.3125, 0.5663, 0.3438, 0.5663, 0.3438, 0.5995, 0.3125, 0.5995, 0.3438, 0.662, 0.3125, 0.662, 0.3125, 0.662, 0.3438, 0.662, 0.3125, 0.6913, 0.3438, 0.6913, 0.3438, 0.7207, 0.3125, 0.7207, 0.3125, 0.662, 0.3438, 0.662, 0.3438, 0.6913, 0.3125, 0.6913, 0.3125, 0.5332, 0.3438, 0.5332, 0.3438, 0.5663, 0.3125, 0.5663, 0.3125, 0.662, 0.3125, 0.6327, 0.3125, 0.6327, 0.3125, 0.662, 0.3125, 0.7207, 0.3438, 0.7207, 0.3438, 0.75, 0.3125, 0.75, 0.5938, 0.2812, 0.5938, 0.25, 0.5938, 0.25, 0.5938, 0.2812, 0.625, 0.25, 0.625, 0.2168, 0.625, 0.2168, 0.625, 0.25, 0.25, 0.7207, 0.2812, 0.7207, 0.2812, 0.75, 0.25, 0.75, 0.25, 0.5995, 0.2812, 0.5995, 0.2812, 0.6327, 0.25, 0.6327, 0.25, 0.5332, 0.2812, 0.5332, 0.2812, 0.5663, 0.25, 0.5663, 0.25, 0.662, 0.2812, 0.662, 0.2812, 0.6913, 0.25, 0.6913, 0.25, 0.6913, 0.2812, 0.6913, 0.2812, 0.7207, 0.25, 0.7207, 0.25, 0.6327, 0.2812, 0.6327, 0.2812, 0.662, 0.25, 0.662, 0.25, 0.5663, 0.2812, 0.5663, 0.2812, 0.5995, 0.25, 0.5995, 0.25, 0.5, 0.2812, 0.5, 0.2812, 0.5332, 0.25, 0.5332, 0.4688, 0.4062, 0.4688, 0.375, 0.4688, 0.375, 0.4688, 0.4062, 0.5, 0.3438, 0.5312, 0.3438, 0.5312, 0.3438, 0.5, 0.3438, 0.4062, 0.375, 0.4375, 0.375, 0.4375, 0.4062, 0.4062, 0.4062, 0.5625, 0.4062, 0.5312, 0.4062, 0.5312, 0.4062, 0.5625, 0.4062, 0.4375, 0.375, 0.4688, 0.375, 0.4688, 0.4062, 0.4375, 0.4062, 0.5625, 0.375, 0.5938, 0.375, 0.5938, 0.4062, 0.5625, 0.4062, 0.375, 0.375, 0.4062, 0.375, 0.4062, 0.4062, 0.375, 0.4062, 0.75, 0.7207, 0.7812, 0.7207, 0.7812, 0.7207, 0.75, 0.7207, 0.6875, 0.7207, 0.7188, 0.7207, 0.7188, 0.7207, 0.6875, 0.7207, 0.6875, 0.5995, 0.7188, 0.5995, 0.7188, 0.6327, 0.6875, 0.6327, 0.6875, 0.5332, 0.7188, 0.5332, 0.7188, 0.5663, 0.6875, 0.5663, 0.6875, 0.662, 0.7188, 0.662, 0.7188, 0.6913, 0.6875, 0.6913, 0.6875, 0.6913, 0.7188, 0.6913, 0.7188, 0.7207, 0.6875, 0.7207, 0.6875, 0.6327, 0.7188, 0.6327, 0.7188, 0.662, 0.6875, 0.662, 0.6875, 0.5663, 0.7188, 0.5663, 0.7188, 0.5995, 0.6875, 0.5995, 0.5938, 0.375, 0.5938, 0.3438, 0.5938, 0.3438, 0.5938, 0.375, 0.4688, 0.8125, 0.5, 0.8125, 0.5, 0.8438, 0.4688, 0.8438, 0.5312, 0.8125, 0.5625, 0.8125, 0.5625, 0.8438, 0.5312, 0.8438, 0.4062, 0.8125, 0.4375, 0.8125, 0.4375, 0.8438, 0.4062, 0.8438, 0.5, 0.8125, 0.5312, 0.8125, 0.5312, 0.8438, 0.5, 0.8438, 0.4375, 0.8125, 0.4688, 0.8125, 0.4688, 0.8438, 0.4375, 0.8438, 0.5625, 0.8125, 0.5938, 0.8125, 0.5938, 0.8438, 0.5625, 0.8438, 0.375, 0.8125, 0.4062, 0.8125, 0.4062, 0.8438, 0.375, 0.8438, 0.5938, 0.9062, 0.5938, 0.875, 0.5938, 0.875, 0.5938, 0.9062, 0.5938, 0.75, 0.625, 0.75, 0.625, 0.75, 0.5938, 0.75, 0.75, 0.5995, 0.7812, 0.5995, 0.7812, 0.6327, 0.75, 0.6327, 0.75, 0.5332, 0.7812, 0.5332, 0.7812, 0.5663, 0.75, 0.5663, 0.75, 0.662, 0.7812, 0.662, 0.7812, 0.6913, 0.75, 0.6913, 0.75, 0.6913, 0.7812, 0.6913, 0.7812, 0.7207, 0.75, 0.7207, 0.75, 0.6327, 0.7812, 0.6327, 0.7812, 0.662, 0.75, 0.662, 0.75, 0.5663, 0.7812, 0.5663, 0.7812, 0.5995, 0.75, 0.5995, 0.75, 0.5332, 0.7188, 0.5332, 0.7188, 0.5332, 0.75, 0.5332, 0.4688, 0.875, 0.5, 0.875, 0.5, 0.9062, 0.4688, 0.9062, 0.5625, 0.8438, 0.5625, 0.875, 0.5625, 0.875, 0.5625, 0.8438, 0.4062, 0.875, 0.4375, 0.875, 0.4375, 0.9062, 0.4062, 0.9062, 0.5625, 0.875, 0.5625, 0.9062, 0.5625, 0.9062, 0.5625, 0.875, 0.4375, 0.875, 0.4688, 0.875, 0.4688, 0.9062, 0.4375, 0.9062, 0.5625, 0.875, 0.5938, 0.875, 0.5938, 0.9062, 0.5625, 0.9062, 0.375, 0.875, 0.4062, 0.875, 0.4062, 0.9062, 0.375, 0.9062, 0.5938, 0.4688, 0.5938, 0.4375, 0.5938, 0.4375, 0.5938, 0.4688, 0.1875, 0.7207, 0.2188, 0.7207, 0.2188, 0.75, 0.1875, 0.75, 0.1875, 0.5995, 0.2188, 0.5995, 0.2188, 0.6327, 0.1875, 0.6327, 0.1875, 0.5332, 0.2188, 0.5332, 0.2188, 0.5663, 0.1875, 0.5663, 0.1875, 0.662, 0.2188, 0.662, 0.2188, 0.6913, 0.1875, 0.6913, 0.1875, 0.6913, 0.2188, 0.6913, 0.2188, 0.7207, 0.1875, 0.7207, 0.1875, 0.6327, 0.2188, 0.6327, 0.2188, 0.662, 0.1875, 0.662, 0.1875, 0.5663, 0.2188, 0.5663, 0.2188, 0.5995, 0.1875, 0.5995, 0.1875, 0.5, 0.2188, 0.5, 0.2188, 0.5332, 0.1875, 0.5332, 0.4688, 0.3125, 0.5, 0.3125, 0.5, 0.3438, 0.4688, 0.3438, 0.5312, 0.3125, 0.5625, 0.3125, 0.5625, 0.3438, 0.5312, 0.3438, 0.4062, 0.3125, 0.4375, 0.3125, 0.4375, 0.3438, 0.4062, 0.3438, 0.5, 0.3125, 0.5312, 0.3125, 0.5312, 0.3438, 0.5, 0.3438, 0.4375, 0.3125, 0.4688, 0.3125, 0.4688, 0.3438, 0.4375, 0.3438, 0.5625, 0.3125, 0.5938, 0.3125, 0.5938, 0.3438, 0.5625, 0.3438, 0.375, 0.3125, 0.4062, 0.3125, 0.4062, 0.3438, 0.375, 0.3438, 0.375, 0.25, 0.4062, 0.25, 0.4062, 0.2812, 0.375, 0.2812, 0.5625, 0.25, 0.5938, 0.25, 0.5938, 0.2812, 0.5625, 0.2812, 0.4375, 0.25, 0.4688, 0.25, 0.4688, 0.2812, 0.4375, 0.2812, 0.5, 0.25, 0.5312, 0.25, 0.5312, 0.2812, 0.5, 0.2812, 0.4062, 0.25, 0.4375, 0.25, 0.4375, 0.2812, 0.4062, 0.2812, 0.5312, 0.25, 0.5625, 0.25, 0.5625, 0.2812, 0.5312, 0.2812, 0.4688, 0.25, 0.5, 0.25, 0.5, 0.2812, 0.4688, 0.2812, 0.125, 0.5, 0.1562, 0.5, 0.1562, 0.5332, 0.125, 0.5332, 0.125, 0.5663, 0.1562, 0.5663, 0.1562, 0.5995, 0.125, 0.5995, 0.125, 0.6327, 0.1562, 0.6327, 0.1562, 0.662, 0.125, 0.662, 0.125, 0.6913, 0.1562, 0.6913, 0.1562, 0.7207, 0.125, 0.7207, 0.125, 0.662, 0.1562, 0.662, 0.1562, 0.6913, 0.125, 0.6913, 0.125, 0.5332, 0.1562, 0.5332, 0.1562, 0.5663, 0.125, 0.5663, 0.125, 0.5995, 0.1562, 0.5995, 0.1562, 0.6327, 0.125, 0.6327, 0.125, 0.7207, 0.1562, 0.7207, 0.1562, 0.75, 0.125, 0.75, 0.6562, 0.5332, 0.625, 0.5332, 0.625, 0.5332, 0.6562, 0.5332, 0.375, 0.9375, 0.4062, 0.9375, 0.4062, 0.9688, 0.375, 0.9688, 0.5625, 0.9375, 0.5938, 0.9375, 0.5938, 0.9688, 0.5625, 0.9688, 0.4375, 0.9375, 0.4688, 0.9375, 0.4688, 0.9688, 0.4375, 0.9688, 0.5, 0.9375, 0.5312, 0.9375, 0.5312, 0.9688, 0.5, 0.9688, 0.4062, 0.9375, 0.4375, 0.9375, 0.4375, 0.9688, 0.4062, 0.9688, 0.5312, 0.9375, 0.5625, 0.9375, 0.5625, 0.9688, 0.5312, 0.9688, 0.4688, 0.9375, 0.5, 0.9375, 0.5, 0.9688, 0.4688, 0.9688, 0.7188, 0.5332, 0.6875, 0.5332, 0.6875, 0.5332, 0.7188, 0.5332, 0.8125, 0.5663, 0.8438, 0.5663, 0.8438, 0.5995, 0.8125, 0.5995, 0.8125, 0.6327, 0.8438, 0.6327, 0.8438, 0.662, 0.8125, 0.662, 0.8125, 0.6913, 0.8438, 0.6913, 0.8438, 0.7207, 0.8125, 0.7207, 0.8125, 0.662, 0.8438, 0.662, 0.8438, 0.6913, 0.8125, 0.6913, 0.8125, 0.5332, 0.8438, 0.5332, 0.8438, 0.5663, 0.8125, 0.5663, 0.8125, 0.5995, 0.8438, 0.5995, 0.8438, 0.6327, 0.8125, 0.6327, 0.5938, 0.9375, 0.5938, 0.9062, 0.5938, 0.9062, 0.5938, 0.9375, 0.8125, 0.7207, 0.8438, 0.7207, 0.8438, 0.7207, 0.8125, 0.7207, 0.3438, 0.5995, 0.375, 0.5995, 0.375, 0.6327, 0.3438, 0.6327, 0.3438, 0.6327, 0.375, 0.6327, 0.375, 0.662, 0.3438, 0.662, 0.3125, 0.6327, 0.3438, 0.6327, 0.3438, 0.662, 0.3125, 0.662, 0.3125, 0.5995, 0.3438, 0.5995, 0.3438, 0.6327, 0.3125, 0.6327, 0.3125, 0.5995, 0.3438, 0.5995, 0.3438, 0.5995, 0.3125, 0.5995, 0.3438, 0.5995, 0.375, 0.5995, 0.375, 0.5995, 0.3438, 0.5995, 0.3125, 0.6327, 0.3125, 0.5995, 0.3125, 0.5995, 0.3125, 0.6327, 0.5625, 0.662, 0.5625, 0.6913, 0.5625, 0.6913, 0.5625, 0.662, 0.5312, 0.6913, 0.5312, 0.662, 0.5312, 0.662, 0.5312, 0.6913, 0.4688, 0.6327, 0.5, 0.6327, 0.5, 0.662, 0.4688, 0.662, 0.4688, 0.5995, 0.5, 0.5995, 0.5, 0.6327, 0.4688, 0.6327, 0.5, 0.5995, 0.5, 0.6327, 0.5, 0.6327, 0.5, 0.5995, 0.4688, 0.5995, 0.5, 0.5995, 0.5, 0.5995, 0.4688, 0.5995, 0.4688, 0.6327, 0.4688, 0.5995, 0.4688, 0.5995, 0.4688, 0.6327, 0.5, 0.6327, 0.5, 0.662, 0.5, 0.662, 0.5, 0.6327, 0.5938, 0.7207, 0.625, 0.7207, 0.625, 0.75, 0.5938, 0.75, 0.5938, 0.5995, 0.625, 0.5995, 0.625, 0.6327, 0.5938, 0.6327, 0.5938, 0.5332, 0.625, 0.5332, 0.625, 0.5663, 0.5938, 0.5663, 0.5938, 0.662, 0.625, 0.662, 0.625, 0.6913, 0.5938, 0.6913, 0.5938, 0.6913, 0.625, 0.6913, 0.625, 0.7207, 0.5938, 0.7207, 0.5938, 0.6327, 0.625, 0.6327, 0.625, 0.662, 0.5938, 0.662, 0.5938, 0.5663, 0.625, 0.5663, 0.625, 0.5995, 0.5938, 0.5995, 0.5938, 0.5, 0.625, 0.5, 0.625, 0.5332, 0.5938, 0.5332, 0.5625, 0.6327, 0.5938, 0.6327, 0.5938, 0.662, 0.5625, 0.662, 0.5938, 0.7207, 0.5938, 0.6913, 0.5938, 0.6913, 0.5938, 0.7207, 0.625, 0.5332, 0.625, 0.5332, 0.625, 0.5332, 0.625, 0.5332, 0.625, 0.7207, 0.6562, 0.7207, 0.6562, 0.7207, 0.625, 0.7207, 0.5938, 0.75, 0.5938, 0.7207, 0.5938, 0.7207, 0.5938, 0.75, 0.5938, 0.6913, 0.5938, 0.662, 0.5938, 0.662, 0.5938, 0.6913, 0.625, 0.662, 0.625, 0.6913, 0.625, 0.6913, 0.625, 0.662, 0.5938, 0.5332, 0.5938, 0.5, 0.5938, 0.5, 0.5938, 0.5332, 0.625, 0.6913, 0.625, 0.7207, 0.625, 0.7207, 0.625, 0.6913, 0.5625, 0.662, 0.5625, 0.6327, 0.5625, 0.6327, 0.5625, 0.662, 0.5938, 0.2168, 0.625, 0.2168, 0.625, 0.25, 0.5938, 0.25, 0.5938, 0.088, 0.625, 0.088, 0.625, 0.1173, 0.5938, 0.1173, 0.5938, 0.1505, 0.625, 0.1505, 0.625, 0.1837, 0.5938, 0.1837, 0.5938, 0.02933, 0.625, 0.02933, 0.625, 0.05867, 0.5938, 0.05867, 0.5938, 0.0, 0.625, 0.0, 0.625, 0.02933, 0.5938, 0.02933, 0.5938, 0.05867, 0.625, 0.05867, 0.625, 0.088, 0.5938, 0.088, 0.5938, 0.1173, 0.625, 0.1173, 0.625, 0.1505, 0.5938, 0.1505, 0.5938, 0.1837, 0.625, 0.1837, 0.625, 0.2168, 0.5938, 0.2168, 0.5938, 0.4062, 0.5938, 0.375, 0.5938, 0.375, 0.5938, 0.4062, 0.5938, 0.25, 0.5938, 0.25, 0.5938, 0.25, 0.5938, 0.25, 0.875, 0.5995, 0.875, 0.5663, 0.875, 0.5663, 0.875, 0.5995, 0.5938, 0.02933, 0.5938, 0.0, 0.5938, 0.0, 0.5938, 0.02933, 0.5938, 0.2168, 0.5938, 0.1837, 0.5938, 0.1837, 0.5938, 0.2168, 0.875, 0.6913, 0.875, 0.662, 0.875, 0.662, 0.875, 0.6913, 0.875, 0.5663, 0.875, 0.5332, 0.875, 0.5332, 0.875, 0.5663, 0.5938, 0.05867, 0.5938, 0.02933, 0.5938, 0.02933, 0.5938, 0.05867, 0.875, 0.662, 0.875, 0.6327, 0.875, 0.6327, 0.875, 0.662, 0.875, 0.7207, 0.875, 0.6913, 0.875, 0.6913, 0.875, 0.7207, 0.5, 0.8438, 0.5312, 0.8438, 0.5312, 0.875, 0.5, 0.875, 0.5312, 0.8438, 0.5625, 0.8438, 0.5625, 0.875, 0.5312, 0.875, 0.4688, 0.8438, 0.5, 0.8438, 0.5, 0.875, 0.4688, 0.875, 0.5312, 0.875, 0.5625, 0.875, 0.5625, 0.9062, 0.5312, 0.9062, 0.5, 0.875, 0.5312, 0.875, 0.5312, 0.9062, 0.5, 0.9062, 0.4688, 0.8438, 0.5, 0.8438, 0.5, 0.8438, 0.4688, 0.8438, 0.5, 0.875, 0.4688, 0.875, 0.4688, 0.875, 0.5, 0.875, 0.5312, 0.8438, 0.5625, 0.8438, 0.5625, 0.8438, 0.5312, 0.8438, 0.5625, 0.9062, 0.5312, 0.9062, 0.5312, 0.9062, 0.5625, 0.9062, 0.5, 0.9062, 0.5, 0.875, 0.5, 0.875, 0.5, 0.9062, 0.5, 0.3438, 0.5312, 0.3438, 0.5312, 0.375, 0.5, 0.375, 0.5312, 0.3438, 0.5625, 0.3438, 0.5625, 0.375, 0.5312, 0.375, 0.4688, 0.375, 0.5, 0.375, 0.5, 0.4062, 0.4688, 0.4062, 0.5312, 0.375, 0.5625, 0.375, 0.5625, 0.4062, 0.5312, 0.4062, 0.5, 0.375, 0.5312, 0.375, 0.5312, 0.4062, 0.5, 0.4062, 0.5625, 0.3438, 0.5625, 0.375, 0.5625, 0.375, 0.5625, 0.3438, 0.5312, 0.3438, 0.5625, 0.3438, 0.5625, 0.3438, 0.5312, 0.3438, 0.5312, 0.4062, 0.5, 0.4062, 0.5, 0.4062, 0.5312, 0.4062, 0.5, 0.4062, 0.4688, 0.4062, 0.4688, 0.4062, 0.5, 0.4062, 0.5, 0.375, 0.5, 0.3438, 0.5, 0.3438, 0.5, 0.375, 0.5938, 0.4688, 0.625, 0.4688, 0.625, 0.5, 0.5938, 0.5, 0.625, 0.5, 0.625, 0.5332, 0.625, 0.5332, 0.625, 0.5, 0.8438, 0.5, 0.875, 0.5, 0.875, 0.5332, 0.8438, 0.5332, 0.7188, 0.5, 0.75, 0.5, 0.75, 0.5332, 0.7188, 0.5332, 0.5938, 0.3438, 0.625, 0.3438, 0.625, 0.375, 0.5938, 0.375, 0.6562, 0.5, 0.6875, 0.5, 0.6875, 0.5332, 0.6562, 0.5332, 0.5938, 0.4062, 0.625, 0.4062, 0.625, 0.4375, 0.5938, 0.4375, 0.5938, 0.2812, 0.625, 0.2812, 0.625, 0.3125, 0.5938, 0.3125, 0.7812, 0.5, 0.8125, 0.5, 0.8125, 0.5332, 0.7812, 0.5332, 0.625, 0.5, 0.6562, 0.5, 0.6562, 0.5332, 0.625, 0.5332, 0.5938, 0.4375, 0.625, 0.4375, 0.625, 0.4688, 0.5938, 0.4688, 0.5938, 0.375, 0.625, 0.375, 0.625, 0.4062, 0.5938, 0.4062, 0.6875, 0.5, 0.7188, 0.5, 0.7188, 0.5332, 0.6875, 0.5332, 0.75, 0.5, 0.7812, 0.5, 0.7812, 0.5332, 0.75, 0.5332, 0.5938, 0.3125, 0.625, 0.3125, 0.625, 0.3438, 0.5938, 0.3438, 0.5938, 0.25, 0.625, 0.25, 0.625, 0.2812, 0.5938, 0.2812, 0.8125, 0.5, 0.8438, 0.5, 0.8438, 0.5332, 0.8125, 0.5332, 0.5938, 0.5, 0.625, 0.5, 0.625, 0.5, 0.5938, 0.5, 0.625, 0.25, 0.5938, 0.25, 0.5938, 0.25, 0.625, 0.25, 0.875, 0.5332, 0.875, 0.5, 0.875, 0.5, 0.875, 0.5332, 0.5938, 0.3125, 0.5938, 0.2812, 0.5938, 0.2812, 0.5938, 0.3125, 0.5938, 0.5, 0.5938, 0.5, 0.5938, 0.5, 0.5938, 0.5, 0.5938, 0.4375, 0.5938, 0.4062, 0.5938, 0.4062, 0.5938, 0.4375, 0.8438, 0.5332, 0.8125, 0.5332, 0.8125, 0.5332, 0.8438, 0.5332, 0.5938, 0.9688, 0.625, 0.9688, 0.625, 1.0, 0.5938, 1.0, 0.8438, 0.7207, 0.875, 0.7207, 0.875, 0.75, 0.8438, 0.75, 0.5938, 1.0, 0.625, 1.0, 0.625, 1.0, 0.5938, 1.0, 0.625, 0.7207, 0.625, 0.75, 0.625, 0.75, 0.625, 0.7207, 0.875, 0.75, 0.875, 0.7207, 0.875, 0.7207, 0.875, 0.75, 0.7188, 0.7207, 0.75, 0.7207, 0.75, 0.75, 0.7188, 0.75, 0.5938, 0.8438, 0.625, 0.8438, 0.625, 0.875, 0.5938, 0.875, 0.5938, 0.7812, 0.625, 0.7812, 0.625, 0.8125, 0.5938, 0.8125, 0.6562, 0.7207, 0.6875, 0.7207, 0.6875, 0.75, 0.6562, 0.75, 0.7812, 0.7207, 0.8125, 0.7207, 0.8125, 0.75, 0.7812, 0.75, 0.5938, 0.9062, 0.625, 0.9062, 0.625, 0.9375, 0.5938, 0.9375, 0.625, 0.7207, 0.6562, 0.7207, 0.6562, 0.75, 0.625, 0.75, 0.5938, 0.75, 0.625, 0.75, 0.625, 0.7812, 0.5938, 0.7812, 0.5938, 0.8125, 0.625, 0.8125, 0.625, 0.8438, 0.5938, 0.8438, 0.6875, 0.7207, 0.7188, 0.7207, 0.7188, 0.75, 0.6875, 0.75, 0.5938, 0.875, 0.625, 0.875, 0.625, 0.9062, 0.5938, 0.9062, 0.75, 0.7207, 0.7812, 0.7207, 0.7812, 0.75, 0.75, 0.75, 0.8125, 0.7207, 0.8438, 0.7207, 0.8438, 0.75, 0.8125, 0.75, 0.5938, 0.9375, 0.625, 0.9375, 0.625, 0.9688, 0.5938, 0.9688, 0.625, 0.75, 0.5938, 0.75, 0.5938, 0.75, 0.625, 0.75, 0.625, 0.0, 0.5938, 0.0, 0.5938, 0.0, 0.625, 0.0, 0.7812, 0.7207, 0.8125, 0.7207, 0.8125, 0.7207, 0.7812, 0.7207, 0.5938, 0.7812, 0.5938, 0.75, 0.5938, 0.75, 0.5938, 0.7812, 0.5938, 1.0, 0.5938, 0.9688, 0.5938, 0.9688, 0.5938, 1.0, 0.5, 0.5663, 0.5, 0.5995, 0.5, 0.5995, 0.5, 0.5663, 0.5312, 0.5, 0.5, 0.5, 0.5, 0.5, 0.5312, 0.5, 0.5938, 0.5332, 0.5938, 0.5, 0.5938, 0.5, 0.5938, 0.5332, 0.5, 0.5, 0.5, 0.5332, 0.5, 0.5332, 0.5, 0.5, 0.5938, 0.6327, 0.5938, 0.5995, 0.5938, 0.5995, 0.5938, 0.6327, 0.0, 0.0, 0.0, 0.0, 0.0, 0.0, 0.0, 0.0, 0.5, 0.5995, 0.5, 0.6327, 0.5, 0.6327, 0.5, 0.5995, 0.0, 0.0, 0.0, 0.0, 0.0, 0.0, 0.0, 0.0, 0.5938, 0.5, 0.5625, 0.5, 0.5625, 0.5, 0.5938, 0.5, 0.0, 0.0, 0.0, 0.0, 0.0, 0.0, 0.0, 0.0, 0.5, 0.6327, 0.5312, 0.6327, 0.5312, 0.6327, 0.5, 0.6327, 0.5, 0.5332, 0.5, 0.5663, 0.5, 0.5663, 0.5, 0.5332, 0.0, 0.0, 0.0, 0.0, 0.0, 0.0, 0.0, 0.0, 0.5938, 0.5995, 0.5938, 0.6327, 0.5938, 0.6327, 0.5938, 0.5995, 0.5938, 0.5332, 0.5938, 0.5663, 0.5938, 0.5663, 0.5938, 0.5332, 0.5938, 0.5663, 0.5938, 0.5995, 0.5938, 0.5995, 0.5938, 0.5663, 0.5938, 0.6327, 0.5938, 0.6327, 0.5625, 0.6327, 0.5625, 0.6327, 0.5625, 0.9688, 0.5625, 1.0, 0.625, 1.0, 0.625, 0.9688, 0.5625, 0.8125, 0.5625, 0.875, 0.625, 0.875, 0.625, 0.8125, 0.4375, 0.8125, 0.4375, 0.875, 0.5, 0.875, 0.5, 0.8125, 0.4375, 0.9687, 0.4375, 1.0, 0.5, 1.0, 0.5, 0.9688, 0.4375, 0.7812, 0.4375, 0.8125, 0.5, 0.8125, 0.5, 0.7812, 0.5625, 0.7813, 0.5625, 0.8125, 0.625, 0.8125, 0.625, 0.7812, 0.4375, 0.875, 0.4375, 0.9375, 0.5, 0.9375, 0.5, 0.875, 0.5625, 0.875, 0.5625, 0.9375, 0.625, 0.9375, 0.625, 0.875, 0.5, 0.875, 0.5, 0.9375, 0.5625, 0.9375, 0.5625, 0.875, 0.5, 0.7812, 0.5, 0.8125, 0.5625, 0.8125, 0.5625, 0.7813, 0.5, 0.8125, 0.5, 0.875, 0.5625, 0.875, 0.5625, 0.8125, 0.5, 0.9688, 0.5, 1.0, 0.5625, 1.0, 0.5625, 0.9688, 0.375, 0.875, 0.375, 0.9375, 0.4375, 0.9375, 0.4375, 0.875, 0.375, 0.7813, 0.375, 0.8125, 0.4375, 0.8125, 0.4375, 0.7812, 0.375, 0.9688, 0.375, 1.0, 0.4375, 1.0, 0.4375, 0.9687, 0.375, 0.8125, 0.375, 0.875, 0.4375, 0.875, 0.4375, 0.8125, 0.375, 0.75, 0.375, 0.7813, 0.4375, 0.7812, 0.4375, 0.75, 0.5, 0.75, 0.5, 0.7812, 0.5625, 0.7813, 0.5625, 0.75, 0.5625, 0.75, 0.5625, 0.7813, 0.625, 0.7812, 0.625, 0.75, 0.4375, 0.75, 0.4375, 0.7812, 0.5, 0.7812, 0.5, 0.75, 0.375, 0.9375, 0.375, 0.9688, 0.4375, 0.9687, 0.4375, 0.9375, 0.5, 0.9375, 0.5, 0.9688, 0.5625, 0.9688, 0.5625, 0.9375, 0.4375, 0.9375, 0.4375, 0.9687, 0.5, 0.9688, 0.5, 0.9375, 0.5625, 0.9375, 0.5625, 0.9688, 0.625, 0.9688, 0.625, 0.9375, 0.4062, 0.4375, 0.4062, 0.5, 0.4375, 0.5, 0.4375, 0.4375, 0.4062, 0.7188, 0.4062, 0.75, 0.4375, 0.75, 0.4375, 0.7187, 0.1562, 0.7188, 0.1562, 0.75, 0.1875, 0.75, 0.1875, 0.7188, 0.6562, 0.6875, 0.6562, 0.75, 0.6875, 0.75, 0.6875, 0.6875, 0.1562, 0.5625, 0.1562, 0.625, 0.1875, 0.625, 0.1875, 0.5625, 0.4062, 0.5625, 0.4062, 0.625, 0.4375, 0.625, 0.4375, 0.5625, 0.6562, 0.5625, 0.6562, 0.625, 0.6875, 0.625, 0.6875, 0.5625, 0.4062, 0.3125, 0.4062, 0.375, 0.4375, 0.375, 0.4375, 0.3125, 0.1562, 0.5312, 0.1562, 0.5625, 0.1875, 0.5625, 0.1875, 0.5312, 0.4062, 0.625, 0.4062, 0.6875, 0.4375, 0.6875, 0.4375, 0.625, 0.4062, 0.5312, 0.4062, 0.5625, 0.4375, 0.5625, 0.4375, 0.5312, 0.1562, 0.625, 0.1562, 0.6875, 0.1875, 0.6875, 0.1875, 0.625, 0.4062, 0.25, 0.4062, 0.3125, 0.4375, 0.3125, 0.4375, 0.25, 0.6562, 0.625, 0.6562, 0.6875, 0.6875, 0.6875, 0.6875, 0.625, 0.6562, 0.5, 0.6562, 0.5625, 0.6875, 0.5625, 0.6875, 0.5, 0.4062, 0.375, 0.4062, 0.4375, 0.4375, 0.4375, 0.4375, 0.375, 0.1562, 0.5, 0.1562, 0.5312, 0.1875, 0.5312, 0.1875, 0.5, 0.4062, 0.6875, 0.4062, 0.7188, 0.4375, 0.7187, 0.4375, 0.6875, 0.4062, 0.5, 0.4062, 0.5312, 0.4375, 0.5312, 0.4375, 0.5, 0.1562, 0.6875, 0.1562, 0.7188, 0.1875, 0.7188, 0.1875, 0.6875, 0.125, 0.6875, 0.125, 0.7188, 0.1562, 0.7188, 0.1562, 0.6875, 0.375, 0.5, 0.375, 0.5312, 0.4062, 0.5312, 0.4062, 0.5, 0.375, 0.6875, 0.375, 0.7188, 0.4062, 0.7188, 0.4062, 0.6875, 0.125, 0.5, 0.125, 0.5312, 0.1562, 0.5312, 0.1562, 0.5, 0.375, 0.375, 0.375, 0.4375, 0.4062, 0.4375, 0.4062, 0.375, 0.625, 0.5, 0.625, 0.5625, 0.6562, 0.5625, 0.6562, 0.5, 0.625, 0.625, 0.625, 0.6875, 0.6562, 0.6875, 0.6562, 0.625, 0.375, 0.25, 0.375, 0.3125, 0.4062, 0.3125, 0.4062, 0.25, 0.125, 0.625, 0.125, 0.6875, 0.1562, 0.6875, 0.1562, 0.625, 0.375, 0.5312, 0.375, 0.5625, 0.4062, 0.5625, 0.4062, 0.5312, 0.375, 0.625, 0.375, 0.6875, 0.4062, 0.6875, 0.4062, 0.625, 0.125, 0.5312, 0.125, 0.5625, 0.1562, 0.5625, 0.1562, 0.5312, 0.375, 0.3125, 0.375, 0.375, 0.4062, 0.375, 0.4062, 0.3125, 0.625, 0.5625, 0.625, 0.625, 0.6562, 0.625, 0.6562, 0.5625, 0.375, 0.5625, 0.375, 0.625, 0.4062, 0.625, 0.4062, 0.5625, 0.125, 0.5625, 0.125, 0.625, 0.1562, 0.625, 0.1562, 0.5625, 0.625, 0.6875, 0.625, 0.75, 0.6562, 0.75, 0.6562, 0.6875, 0.125, 0.7188, 0.125, 0.75, 0.1562, 0.75, 0.1562, 0.7188, 0.375, 0.7188, 0.375, 0.75, 0.4062, 0.75, 0.4062, 0.7188, 0.375, 0.4375, 0.375, 0.5, 0.4062, 0.5, 0.4062, 0.4375, 0.4375, 0.625, 0.4375, 0.625, 0.4375, 0.5625, 0.4375, 0.5625, 0.6875, 0.6875, 0.6875, 0.6875, 0.6875, 0.625, 0.6875, 0.625, 0.6875, 0.625, 0.6875, 0.625, 0.6875, 0.5625, 0.6875, 0.5625, 0.6875, 0.5625, 0.6875, 0.5, 0.6875, 0.5, 0.4375, 0.375, 0.4375, 0.375, 0.4375, 0.3125, 0.4375, 0.3125, 0.4375, 0.5, 0.4375, 0.5, 0.4375, 0.4375, 0.4375, 0.4375, 0.4375, 0.4375, 0.4375, 0.375, 0.4375, 0.375, 0.1875, 0.5625, 0.1875, 0.5625, 0.1875, 0.5312, 0.1875, 0.5312, 0.4375, 0.75, 0.4375, 0.75, 0.4375, 0.7187, 0.4375, 0.7187, 0.1875, 0.5312, 0.1875, 0.5312, 0.1875, 0.5, 0.4375, 0.6875, 0.4375, 0.6875, 0.4375, 0.625, 0.4375, 0.625, 0.1875, 0.75, 0.1875, 0.75, 0.1875, 0.7188, 0.1875, 0.7188, 0.4375, 0.7187, 0.4375, 0.7187, 0.4375, 0.6875, 0.4375, 0.5625, 0.4375, 0.5625, 0.4375, 0.5312, 0.4375, 0.5312, 0.6875, 0.75, 0.6875, 0.75, 0.6875, 0.6875, 0.6875, 0.6875, 0.4375, 0.5312, 0.4375, 0.5312, 0.4375, 0.5, 0.1875, 0.6875, 0.1875, 0.6875, 0.1875, 0.625, 0.1875, 0.625, 0.1875, 0.625, 0.1875, 0.5625, 0.1875, 0.7188, 0.1875, 0.7188, 0.1875, 0.6875, 0.1875, 0.6875, 0.4375, 0.3125, 0.4375, 0.3125, 0.4375, 0.25, 0.4375, 0.25])
me_cube_001.materials.append(mat_stone_head_001)
me_cube_001.materials.append(mat_red_gem_001)
me_cube_001.materials.append(None)
me_cube_001.use_remesh_preserve_volume = False
me_cube_001.use_remesh_preserve_attributes = False
me_cube_001.use_mirror_vertex_groups = False
me_cube_001.update()

# ---- objects
ob_camera = bpy.data.objects.new('Camera', cam_camera)
ob_gem = bpy.data.objects.new('Gem', me_cube)
ob_gemsocket = bpy.data.objects.new('GemSocket', me_cube_001)

# ---- transforms, parenting, visibility, modifiers, constraints
ob_camera.location = (7.359, -6.926, 4.958)
ob_camera.rotation_euler = (1.109, 0.0, 0.8149)
ob_camera.lock_rotations_4d = False
ob_camera.empty_display_type = 'ARROWS'
ob_camera.color = (0.0, 0.0, 0.0, 0.0)
ob_camera.display_type = 'WIRE'
ob_camera.lineart.crease_threshold = 0.0
ob_gem.location = (1.226, -0.5639, 0.4013)
ob_gem.rotation_euler = (-0.0, 1.57, -0.0)
ob_gem.scale = (0.2026, 0.3834, 0.133)
ob_gem.lock_rotations_4d = False
ob_gem.empty_display_type = 'ARROWS'
ob_gem.lineart.crease_threshold = 0.0
ob_gemsocket.location = (1.216, 0.4224, 0.4013)
ob_gemsocket.rotation_euler = (-0.0, 1.57, -0.0)
ob_gemsocket.scale = (0.2026, 0.3834, 0.133)
ob_gemsocket.lock_rotations_4d = False
ob_gemsocket.empty_display_type = 'ARROWS'
ob_gemsocket.lineart.crease_threshold = 0.0

# ---- collection membership
col_collection.objects.link(ob_camera)
col_collection.objects.link(ob_gem)
col_collection.objects.link(ob_gemsocket)

# ---- scene / render settings (as saved in the file)
scene.camera = ob_camera
scene.frame_start = 1; scene.frame_end = 250; scene.frame_set(1)
scene.render.engine = 'BLENDER_EEVEE_NEXT'
scene.cycles.use_denoising = False
scene.cycles.samples = 128
scene.cycles.sampling_pattern = 'TABULATED_SOBOL'
scene.cycles.use_adaptive_sampling = False
scene.cycles.use_light_tree = False
scene.view_settings.view_transform = 'Filmic'
bpy.context.view_layer.update()

# ---- added for rendering (the .blend has no usable light): sun
light_auto_sun = bpy.data.lights.new('AutoSun', 'SUN')
light_auto_sun.energy = 3.0
light_auto_sun.angle = 0.0523599
ob_auto_sun = bpy.data.objects.new('AutoSun', light_auto_sun)
scene.collection.objects.link(ob_auto_sun)
ob_auto_sun.rotation_euler = (0.872665, 0.174533, 0.523599)
bpy.context.view_layer.update()
